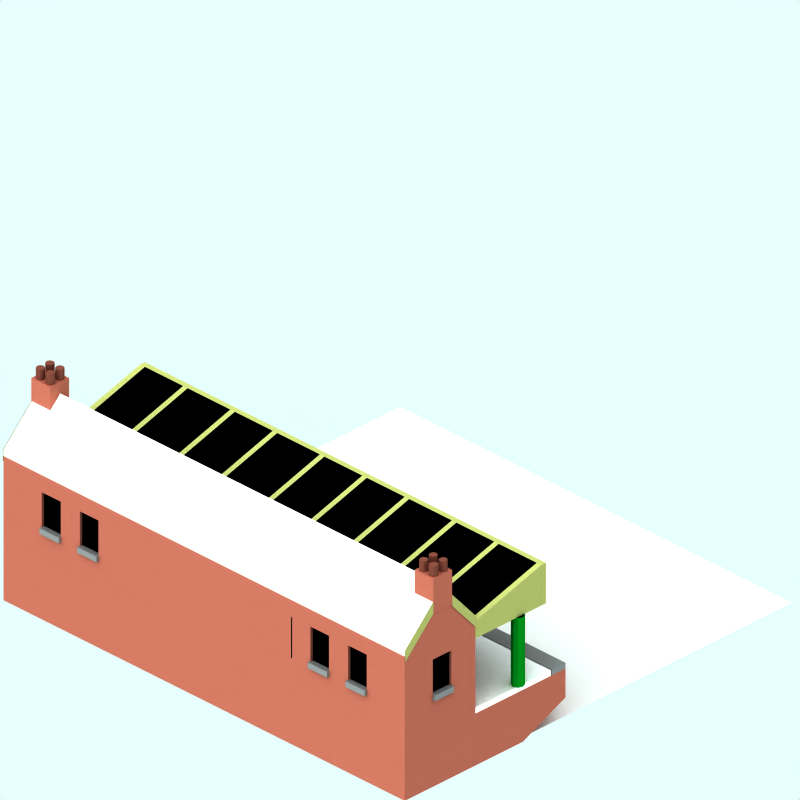 # Source: brick-platform-buildings_2_.blend  (saved by Blender 2.42.0; exported with 4.5.12 LTS)
import bpy
from mathutils import Matrix  # noqa: F401  (used for matrix-valued properties, if any)

bpy.ops.wm.read_factory_settings(use_empty=True)
scene = bpy.context.scene
scene.name = 'Scene'

# ---- collections
col_collection_1 = bpy.data.collections.new('Collection 1'); scene.collection.children.link(col_collection_1)
col_collection_2 = bpy.data.collections.new('Collection 2'); scene.collection.children.link(col_collection_2)
col_collection_2.hide_render = True
col_collection_2.hide_viewport = True
col_collection_3 = bpy.data.collections.new('Collection 3'); scene.collection.children.link(col_collection_3)

# ---- materials (node trees are filled in below, after node groups)
mat_greenpaint = bpy.data.materials.new('GreenPaint')
mat_greenpaint.alpha_threshold = 0.0
mat_greenpaint.preview_render_type = 'FLAT'
mat_greenpaint.diffuse_color = (0.0, 0.4341, 0.07403, 1.0)
mat_greenpaint.roughness = 0.5
mat_greenpaint.line_color = (0.0, 0.0, 0.0, 1.0)
mat_interior = bpy.data.materials.new('Interior')
mat_interior.alpha_threshold = 0.0
mat_interior.preview_render_type = 'FLAT'
mat_interior.diffuse_color = (0.0, 0.0, 0.0, 1.0)
mat_interior.roughness = 0.5
mat_interior.line_color = (0.0, 0.0, 0.0, 1.0)
mat_woodenfencing = bpy.data.materials.new('WoodenFencing')
mat_woodenfencing.alpha_threshold = 0.0
mat_woodenfencing.preview_render_type = 'CUBE'
mat_woodenfencing.diffuse_color = (0.5872, 0.5928, 0.3336, 1.0)
mat_woodenfencing.specular_color = (0.0, 0.0, 0.0)
mat_woodenfencing.roughness = 0.5
mat_woodenfencing.line_color = (0.0, 0.0, 0.0, 1.0)
mat_glazing = bpy.data.materials.new('Glazing')
mat_glazing.alpha_threshold = 0.0
mat_glazing.preview_render_type = 'CUBE'
mat_glazing.diffuse_color = (0.0001, 9.999e-05, 9.999e-05, 1.0)
mat_glazing.specular_color = (0.0001, 0.0001, 0.0001)
mat_glazing.roughness = 0.5
mat_glazing.line_color = (0.0, 0.0, 0.0, 0.6167)
mat_brick = bpy.data.materials.new('Brick')
mat_brick.alpha_threshold = 0.0
mat_brick.preview_render_type = 'CUBE'
mat_brick.diffuse_color = (0.6122, 0.3304, 0.2679, 1.0)
mat_brick.specular_color = (0.0, 0.0, 0.0)
mat_brick.roughness = 0.5
mat_brick.line_color = (0.0, 0.0, 0.0, 1.0)
mat_clay_pot = bpy.data.materials.new('Clay-Pot')
mat_clay_pot.alpha_threshold = 0.0
mat_clay_pot.preview_render_type = 'CUBE'
mat_clay_pot.diffuse_color = (0.3897, 0.2103, 0.1705, 1.0)
mat_clay_pot.specular_color = (0.0, 0.0, 0.0)
mat_clay_pot.roughness = 0.5
mat_clay_pot.line_color = (0.0, 0.0, 0.0, 1.0)
mat_pavings = bpy.data.materials.new('Pavings')
mat_pavings.alpha_threshold = 0.0
mat_pavings.preview_render_type = 'CUBE'
mat_pavings.diffuse_color = (1.0, 0.9999, 0.9999, 1.0)
mat_pavings.specular_color = (0.0, 0.0, 0.0)
mat_pavings.roughness = 0.5
mat_pavings.line_color = (0.0, 0.0, 0.0, 1.0)
mat_lightpaving = bpy.data.materials.new('LightPaving')
mat_lightpaving.alpha_threshold = 0.0
mat_lightpaving.preview_render_type = 'CUBE'
mat_lightpaving.diffuse_color = (0.4428, 0.4417, 0.4417, 1.0)
mat_lightpaving.specular_color = (0.0, 0.0, 0.0)
mat_lightpaving.roughness = 0.5
mat_lightpaving.line_color = (0.0, 0.0, 0.0, 1.0)
mat_interior_floor = bpy.data.materials.new('Interior floor')
mat_interior_floor.alpha_threshold = 0.0
mat_interior_floor.preview_render_type = 'CUBE'
mat_interior_floor.diffuse_color = (0.1481, 0.1481, 0.1481, 1.0)
mat_interior_floor.specular_color = (0.0, 0.0, 0.0)
mat_interior_floor.roughness = 0.5
mat_interior_floor.line_color = (0.0, 0.0, 0.0, 1.0)
mat_roofslate = bpy.data.materials.new('RoofSlate')
mat_roofslate.alpha_threshold = 0.0
mat_roofslate.preview_render_type = 'CUBE'
mat_roofslate.diffuse_color = (1.0, 0.9999, 0.9999, 1.0)
mat_roofslate.specular_color = (0.0, 0.0, 0.0)
mat_roofslate.roughness = 0.5
mat_roofslate.line_color = (0.0, 0.0, 0.0, 1.0)
mat_transparent = bpy.data.materials.new('Transparent')
mat_transparent.alpha_threshold = 0.0
mat_transparent.preview_render_type = 'FLAT'
mat_transparent.roughness = 0.5

# ---- material node trees

# ---- world
world_world = bpy.data.worlds.new('World'); scene.world = world_world
world_world.color = (0.9059, 1.0, 1.0)
world_world.use_sun_shadow = False
world_world.sun_shadow_jitter_overblur = 0.0
world_world.cycles.sampling_method = 'MANUAL'
world_world.cycles.sample_map_resolution = 256

# ---- cameras
cam_camera_001 = bpy.data.cameras.new('Camera.001')
cam_camera_001.type = 'ORTHO'
cam_camera_001.passepartout_alpha = 0.2
cam_camera_001.clip_end = 100.0
cam_camera_001.lens = 35.0
cam_camera_001.ortho_scale = 12.0
cam_camera_001.display_size = 5.91
cam_camera_001.show_passepartout = False
cam_camera_001.show_safe_areas = True
cam_camera_001.dof.focus_distance = 0.0
cam_camera_001.dof.aperture_fstop = 128.0

# ---- lights
light_lamp = bpy.data.lights.new('Lamp', 'SUN')
light_lamp.transmission_factor = 0.0
light_lamp.angle = 1.571
light_lamp.energy = 0.028
light_lamp.shadow_buffer_clip_start = 0.5
light_lamp.shadow_soft_size = 1.0
light_lamp.shadow_cascade_max_distance = 1000.0
light_lamp.cycles.use_multiple_importance_sampling = False

# ---- meshes
me_cylinder_010 = bpy.data.meshes.new('Cylinder.010')
me_cylinder_010.from_pydata([(-1.222, -1.725, 0.248), (-1.191, -1.8, 0.248), (-1.222, -1.875, 0.248), (-1.297, -1.906, 0.248), (-1.373, -1.875, 0.248), (-1.404, -1.8, 0.248), (-1.373, -1.725, 0.248), (-1.297, -1.694, 0.248), (-1.222, -1.725, 0.5453), (-1.191, -1.8, 0.5453), (-1.222, -1.875, 0.5453), (-1.297, -1.906, 0.5453), (-1.373, -1.875, 0.5651), (-1.404, -1.8, 0.5651), (-1.373, -1.725, 0.5651), (-1.297, -1.694, 0.5453)], [], [(0, 8, 9, 1), (1, 9, 10, 2), (2, 10, 11, 3), (3, 11, 12, 4), (4, 12, 13, 5), (5, 13, 14, 6), (6, 14, 15, 7), (8, 0, 7, 15)])
me_cylinder_010.materials.append(mat_greenpaint)
me_cylinder_010.use_remesh_preserve_volume = False
me_cylinder_010.use_remesh_preserve_attributes = False
me_cylinder_010.use_mirror_vertex_groups = False
me_cylinder_010.update()
me_cylinder_009 = bpy.data.meshes.new('Cylinder.009')
me_cylinder_009.from_pydata([(1.578, -1.725, 0.248), (1.609, -1.8, 0.248), (1.578, -1.875, 0.248), (1.503, -1.906, 0.248), (1.427, -1.875, 0.248), (1.396, -1.8, 0.248), (1.427, -1.725, 0.248), (1.503, -1.694, 0.248), (1.578, -1.725, 0.5453), (1.609, -1.8, 0.5453), (1.578, -1.875, 0.5453), (1.503, -1.906, 0.5453), (1.427, -1.875, 0.5651), (1.396, -1.8, 0.5651), (1.427, -1.725, 0.5651), (1.503, -1.694, 0.5453)], [], [(0, 8, 9, 1), (1, 9, 10, 2), (2, 10, 11, 3), (3, 11, 12, 4), (4, 12, 13, 5), (5, 13, 14, 6), (6, 14, 15, 7), (8, 0, 7, 15)])
me_cylinder_009.materials.append(mat_greenpaint)
me_cylinder_009.use_remesh_preserve_volume = False
me_cylinder_009.use_remesh_preserve_attributes = False
me_cylinder_009.use_mirror_vertex_groups = False
me_cylinder_009.update()
me_cylinder_008 = bpy.data.meshes.new('Cylinder.008')
me_cylinder_008.from_pydata([(-4.032, -1.725, 0.248), (-4.001, -1.8, 0.248), (-4.032, -1.875, 0.248), (-4.107, -1.906, 0.248), (-4.183, -1.875, 0.248), (-4.214, -1.8, 0.248), (-4.183, -1.725, 0.248), (-4.107, -1.694, 0.248), (-4.032, -1.725, 0.5453), (-4.001, -1.8, 0.5453), (-4.032, -1.875, 0.5453), (-4.107, -1.906, 0.5453), (-4.183, -1.875, 0.5651), (-4.214, -1.8, 0.5651), (-4.183, -1.725, 0.5651), (-4.107, -1.694, 0.5453)], [], [(0, 8, 9, 1), (1, 9, 10, 2), (2, 10, 11, 3), (3, 11, 12, 4), (4, 12, 13, 5), (5, 13, 14, 6), (6, 14, 15, 7), (8, 0, 7, 15)])
me_cylinder_008.materials.append(mat_greenpaint)
me_cylinder_008.use_remesh_preserve_volume = False
me_cylinder_008.use_remesh_preserve_attributes = False
me_cylinder_008.use_mirror_vertex_groups = False
me_cylinder_008.update()
me_cube = bpy.data.meshes.new('Cube')
me_cube.from_pydata([(4.304, -2.899, 1.001), (4.304, -4.199, 1.001), (-4.096, -4.199, 1.001), (-4.096, -2.899, 1.001), (4.304, -2.899, 2.501), (4.304, -4.199, 2.501), (-4.096, -4.199, 2.501), (-4.096, -2.899, 2.501)], [], [(0, 1, 2, 3), (4, 7, 6, 5), (0, 4, 5, 1), (1, 5, 6, 2), (2, 6, 7, 3), (4, 0, 3, 7)])
me_cube.materials.append(mat_interior)
me_cube.use_remesh_preserve_volume = False
me_cube.use_remesh_preserve_attributes = False
me_cube.use_mirror_vertex_groups = False
me_cube.update()
me_cylinder_006 = bpy.data.meshes.new('Cylinder.006')
me_cylinder_006.from_pydata([(4.378, -1.725, 0.248), (4.409, -1.8, 0.248), (4.378, -1.875, 0.248), (4.303, -1.906, 0.248), (4.227, -1.875, 0.248), (4.196, -1.8, 0.248), (4.227, -1.725, 0.248), (4.303, -1.694, 0.248), (4.378, -1.725, 0.5453), (4.409, -1.8, 0.5453), (4.378, -1.875, 0.5453), (4.303, -1.906, 0.5453), (4.227, -1.875, 0.5651), (4.196, -1.8, 0.5651), (4.227, -1.725, 0.5651), (4.303, -1.694, 0.5453)], [], [(0, 8, 9, 1), (1, 9, 10, 2), (2, 10, 11, 3), (3, 11, 12, 4), (4, 12, 13, 5), (5, 13, 14, 6), (6, 14, 15, 7), (8, 0, 7, 15)])
me_cylinder_006.materials.append(mat_greenpaint)
me_cylinder_006.use_remesh_preserve_volume = False
me_cylinder_006.use_remesh_preserve_attributes = False
me_cylinder_006.use_mirror_vertex_groups = False
me_cylinder_006.update()
me_plane_165 = bpy.data.meshes.new('Plane.165')
me_plane_165.from_pydata([(-1.354, 4.35, 2.2), (-1.354, 4.25, 2.7), (-2.754, 4.25, 2.3), (-2.754, 4.35, 2.2), (-2.754, 4.35, 2.5), (-2.754, 4.25, 2.5), (-1.354, 4.25, 2.9), (-1.354, 4.35, 2.9)], [], [(3, 0, 7, 4), (5, 4, 7, 6), (1, 2, 5, 6), (2, 3, 4, 5), (0, 1, 6, 7)])
me_plane_165.materials.append(mat_woodenfencing)
me_plane_165.use_remesh_preserve_volume = False
me_plane_165.use_remesh_preserve_attributes = False
me_plane_165.use_mirror_vertex_groups = False
me_plane_165.update()
me_plane_164 = bpy.data.meshes.new('Plane.164')
me_plane_164.from_pydata([(4.16, -1.254, 2.2), (4.16, -1.354, 2.2), (-4.35, -1.354, 2.2), (-4.35, -1.254, 2.2), (-4.35, -1.254, 2.9), (-4.35, -1.354, 2.9), (4.16, -1.354, 2.9), (4.16, -1.254, 2.9)], [], [(3, 0, 7, 4), (5, 4, 7, 6), (1, 2, 5, 6), (2, 3, 4, 5), (0, 1, 6, 7)])
me_plane_164.materials.append(mat_woodenfencing)
me_plane_164.use_remesh_preserve_volume = False
me_plane_164.use_remesh_preserve_attributes = False
me_plane_164.use_mirror_vertex_groups = False
me_plane_164.update()
me_plane_163 = bpy.data.meshes.new('Plane.163')
me_plane_163.from_pydata([(-1.354, -4.06, 2.2), (-1.354, -4.16, 2.2), (-2.754, -4.16, 2.2), (-2.754, -4.06, 2.2), (-2.754, -4.06, 2.5), (-2.754, -4.16, 2.5), (-1.354, -4.16, 2.9), (-1.354, -4.06, 2.9)], [], [(3, 0, 7, 4), (5, 4, 7, 6), (1, 2, 5, 6), (2, 3, 4, 5), (0, 1, 6, 7)])
me_plane_163.materials.append(mat_woodenfencing)
me_plane_163.use_remesh_preserve_volume = False
me_plane_163.use_remesh_preserve_attributes = False
me_plane_163.use_mirror_vertex_groups = False
me_plane_163.update()
me_plane_162 = bpy.data.meshes.new('Plane.162')
me_plane_162.from_pydata([(-1.354, 3.45, 2.8), (-1.354, 3.35, 2.8), (-2.754, 3.35, 2.4), (-2.754, 3.45, 2.4), (-2.754, 3.45, 2.5), (-2.754, 3.35, 2.5), (-1.354, 3.35, 2.9), (-1.354, 3.45, 2.9)], [], [(3, 0, 7, 4), (5, 4, 7, 6), (1, 2, 5, 6), (2, 3, 4, 5), (0, 1, 6, 7)])
me_plane_162.materials.append(mat_woodenfencing)
me_plane_162.use_remesh_preserve_volume = False
me_plane_162.use_remesh_preserve_attributes = False
me_plane_162.use_mirror_vertex_groups = False
me_plane_162.update()
me_plane_161 = bpy.data.meshes.new('Plane.161')
me_plane_161.from_pydata([(-1.354, 3.55, 2.8), (-1.354, 4.15, 2.8), (-2.754, 3.45, 2.4), (-2.754, 4.25, 2.4), (-2.754, 4.25, 2.5), (-2.754, 3.45, 2.5), (-1.354, 3.45, 2.9), (-1.354, 4.25, 2.9)], [], [(3, 0, 7, 4), (5, 4, 7, 6), (1, 2, 5, 6), (2, 3, 4, 5), (0, 1, 6, 7)])
me_plane_161.materials.append(mat_glazing)
me_plane_161.use_remesh_preserve_volume = False
me_plane_161.use_remesh_preserve_attributes = False
me_plane_161.use_mirror_vertex_groups = False
me_plane_161.update()
me_plane_160 = bpy.data.meshes.new('Plane.160')
me_plane_160.from_pydata([(-1.354, 2.55, 2.8), (-1.354, 2.45, 2.8), (-2.754, 2.45, 2.4), (-2.754, 2.55, 2.4), (-2.754, 2.55, 2.5), (-2.754, 2.45, 2.5), (-1.354, 2.45, 2.9), (-1.354, 2.55, 2.9)], [], [(3, 0, 7, 4), (5, 4, 7, 6), (1, 2, 5, 6), (2, 3, 4, 5), (0, 1, 6, 7)])
me_plane_160.materials.append(mat_woodenfencing)
me_plane_160.use_remesh_preserve_volume = False
me_plane_160.use_remesh_preserve_attributes = False
me_plane_160.use_mirror_vertex_groups = False
me_plane_160.update()
me_plane_159 = bpy.data.meshes.new('Plane.159')
me_plane_159.from_pydata([(-1.354, 1.55, 2.8), (-1.354, 1.45, 2.8), (-2.754, 1.45, 2.4), (-2.754, 1.55, 2.4), (-2.754, 1.55, 2.5), (-2.754, 1.45, 2.5), (-1.354, 1.45, 2.9), (-1.354, 1.55, 2.9)], [], [(3, 0, 7, 4), (5, 4, 7, 6), (1, 2, 5, 6), (2, 3, 4, 5), (0, 1, 6, 7)])
me_plane_159.materials.append(mat_woodenfencing)
me_plane_159.use_remesh_preserve_volume = False
me_plane_159.use_remesh_preserve_attributes = False
me_plane_159.use_mirror_vertex_groups = False
me_plane_159.update()
me_plane_158 = bpy.data.meshes.new('Plane.158')
me_plane_158.from_pydata([(-1.354, 0.6503, 2.8), (-1.354, 0.5503, 2.8), (-2.754, 0.5503, 2.4), (-2.754, 0.6503, 2.4), (-2.754, 0.6503, 2.5), (-2.754, 0.5503, 2.5), (-1.354, 0.5503, 2.9), (-1.354, 0.6503, 2.9)], [], [(3, 0, 7, 4), (5, 4, 7, 6), (1, 2, 5, 6), (2, 3, 4, 5), (0, 1, 6, 7)])
me_plane_158.materials.append(mat_woodenfencing)
me_plane_158.use_remesh_preserve_volume = False
me_plane_158.use_remesh_preserve_attributes = False
me_plane_158.use_mirror_vertex_groups = False
me_plane_158.update()
me_plane_157 = bpy.data.meshes.new('Plane.157')
me_plane_157.from_pydata([(-1.354, -0.2497, 2.8), (-1.354, -0.3497, 2.8), (-2.754, -0.3497, 2.4), (-2.754, -0.2497, 2.4), (-2.754, -0.2497, 2.5), (-2.754, -0.3497, 2.5), (-1.354, -0.3497, 2.9), (-1.354, -0.2497, 2.9)], [], [(3, 0, 7, 4), (5, 4, 7, 6), (1, 2, 5, 6), (2, 3, 4, 5), (0, 1, 6, 7)])
me_plane_157.materials.append(mat_woodenfencing)
me_plane_157.use_remesh_preserve_volume = False
me_plane_157.use_remesh_preserve_attributes = False
me_plane_157.use_mirror_vertex_groups = False
me_plane_157.update()
me_plane_156 = bpy.data.meshes.new('Plane.156')
me_plane_156.from_pydata([(-1.354, -0.1497, 2.8), (-1.354, 0.4503, 2.8), (-2.754, -0.2497, 2.4), (-2.754, 0.5503, 2.4), (-2.754, 0.5503, 2.5), (-2.754, -0.2497, 2.5), (-1.354, -0.2497, 2.9), (-1.354, 0.5503, 2.9)], [], [(3, 0, 7, 4), (5, 4, 7, 6), (1, 2, 5, 6), (2, 3, 4, 5), (0, 1, 6, 7)])
me_plane_156.materials.append(mat_glazing)
me_plane_156.use_remesh_preserve_volume = False
me_plane_156.use_remesh_preserve_attributes = False
me_plane_156.use_mirror_vertex_groups = False
me_plane_156.update()
me_plane_155 = bpy.data.meshes.new('Plane.155')
me_plane_155.from_pydata([(-1.354, -1.25, 2.8), (-1.354, -1.35, 2.8), (-2.754, -1.35, 2.4), (-2.754, -1.25, 2.4), (-2.754, -1.25, 2.5), (-2.754, -1.35, 2.5), (-1.354, -1.35, 2.9), (-1.354, -1.25, 2.9)], [], [(3, 0, 7, 4), (5, 4, 7, 6), (1, 2, 5, 6), (2, 3, 4, 5), (0, 1, 6, 7)])
me_plane_155.materials.append(mat_woodenfencing)
me_plane_155.use_remesh_preserve_volume = False
me_plane_155.use_remesh_preserve_attributes = False
me_plane_155.use_mirror_vertex_groups = False
me_plane_155.update()
me_plane_154 = bpy.data.meshes.new('Plane.154')
me_plane_154.from_pydata([(-1.354, -2.15, 2.8), (-1.354, -2.25, 2.8), (-2.754, -2.25, 2.4), (-2.754, -2.15, 2.4), (-2.754, -2.15, 2.5), (-2.754, -2.25, 2.5), (-1.354, -2.25, 2.9), (-1.354, -2.15, 2.9)], [], [(3, 0, 7, 4), (5, 4, 7, 6), (1, 2, 5, 6), (2, 3, 4, 5), (0, 1, 6, 7)])
me_plane_154.materials.append(mat_woodenfencing)
me_plane_154.use_remesh_preserve_volume = False
me_plane_154.use_remesh_preserve_attributes = False
me_plane_154.use_mirror_vertex_groups = False
me_plane_154.update()
me_plane_153 = bpy.data.meshes.new('Plane.153')
me_plane_153.from_pydata([(-1.354, -2.05, 2.8), (-1.354, -1.45, 2.8), (-2.754, -2.15, 2.4), (-2.754, -1.35, 2.4), (-2.754, -1.35, 2.5), (-2.754, -2.15, 2.5), (-1.354, -2.15, 2.9), (-1.354, -1.35, 2.9)], [], [(3, 0, 7, 4), (5, 4, 7, 6), (1, 2, 5, 6), (2, 3, 4, 5), (0, 1, 6, 7)])
me_plane_153.materials.append(mat_glazing)
me_plane_153.use_remesh_preserve_volume = False
me_plane_153.use_remesh_preserve_attributes = False
me_plane_153.use_mirror_vertex_groups = False
me_plane_153.update()
me_plane_152 = bpy.data.meshes.new('Plane.152')
me_plane_152.from_pydata([(-1.354, -3.15, 2.8), (-1.354, -2.45, 2.8), (-2.754, -3.15, 2.4), (-2.754, -2.25, 2.4), (-2.754, -2.25, 2.5), (-2.754, -3.15, 2.5), (-1.354, -3.15, 2.9), (-1.354, -2.25, 2.9)], [], [(3, 0, 7, 4), (5, 4, 7, 6), (1, 2, 5, 6), (2, 3, 4, 5), (0, 1, 6, 7)])
me_plane_152.materials.append(mat_glazing)
me_plane_152.use_remesh_preserve_volume = False
me_plane_152.use_remesh_preserve_attributes = False
me_plane_152.use_mirror_vertex_groups = False
me_plane_152.update()
me_plane_151 = bpy.data.meshes.new('Plane.151')
me_plane_151.from_pydata([(-1.354, -3.15, 2.8), (-1.354, -3.25, 2.8), (-2.754, -3.25, 2.4), (-2.754, -3.15, 2.4), (-2.754, -3.15, 2.5), (-2.754, -3.25, 2.5), (-1.354, -3.25, 2.9), (-1.354, -3.15, 2.9)], [], [(3, 0, 7, 4), (5, 4, 7, 6), (1, 2, 5, 6), (2, 3, 4, 5), (0, 1, 6, 7)])
me_plane_151.materials.append(mat_woodenfencing)
me_plane_151.use_remesh_preserve_volume = False
me_plane_151.use_remesh_preserve_attributes = False
me_plane_151.use_mirror_vertex_groups = False
me_plane_151.update()
me_plane_150 = bpy.data.meshes.new('Plane.150')
me_plane_150.from_pydata([(-1.354, -3.95, 2.8), (-1.354, -3.35, 2.8), (-2.754, -4.05, 2.4), (-2.754, -3.25, 2.4), (-2.754, -3.25, 2.5), (-2.754, -4.05, 2.5), (-1.354, -4.05, 2.9), (-1.354, -3.25, 2.9)], [], [(3, 0, 7, 4), (5, 4, 7, 6), (1, 2, 5, 6), (2, 3, 4, 5), (0, 1, 6, 7)])
me_plane_150.materials.append(mat_glazing)
me_plane_150.use_remesh_preserve_volume = False
me_plane_150.use_remesh_preserve_attributes = False
me_plane_150.use_mirror_vertex_groups = False
me_plane_150.update()
me_plane_149 = bpy.data.meshes.new('Plane.149')
me_plane_149.from_pydata([(-1.354, 0.6503, 2.8), (-1.354, 1.35, 2.8), (-2.754, 0.6503, 2.4), (-2.754, 1.45, 2.4), (-2.754, 1.45, 2.5), (-2.754, 0.6503, 2.5), (-1.354, 0.6503, 2.9), (-1.354, 1.45, 2.9)], [], [(3, 0, 7, 4), (5, 4, 7, 6), (1, 2, 5, 6), (2, 3, 4, 5), (0, 1, 6, 7)])
me_plane_149.materials.append(mat_glazing)
me_plane_149.use_remesh_preserve_volume = False
me_plane_149.use_remesh_preserve_attributes = False
me_plane_149.use_mirror_vertex_groups = False
me_plane_149.update()
me_plane_148 = bpy.data.meshes.new('Plane.148')
me_plane_148.from_pydata([(-1.354, 2.65, 2.8), (-1.354, 3.25, 2.8), (-2.754, 2.55, 2.4), (-2.754, 3.35, 2.4), (-2.754, 3.35, 2.5), (-2.754, 2.55, 2.5), (-1.354, 2.55, 2.9), (-1.354, 3.35, 2.9)], [], [(3, 0, 7, 4), (5, 4, 7, 6), (1, 2, 5, 6), (2, 3, 4, 5), (0, 1, 6, 7)])
me_plane_148.materials.append(mat_glazing)
me_plane_148.use_remesh_preserve_volume = False
me_plane_148.use_remesh_preserve_attributes = False
me_plane_148.use_mirror_vertex_groups = False
me_plane_148.update()
me_plane_147 = bpy.data.meshes.new('Plane.147')
me_plane_147.from_pydata([(-1.354, -1.25, 2.8), (-1.354, -0.5497, 2.8), (-2.754, -1.25, 2.4), (-2.754, -0.3497, 2.4), (-2.754, -0.3497, 2.5), (-2.754, -1.25, 2.5), (-1.354, -1.25, 2.9), (-1.354, -0.3497, 2.9)], [], [(3, 0, 7, 4), (5, 4, 7, 6), (1, 2, 5, 6), (2, 3, 4, 5), (0, 1, 6, 7)])
me_plane_147.materials.append(mat_glazing)
me_plane_147.use_remesh_preserve_volume = False
me_plane_147.use_remesh_preserve_attributes = False
me_plane_147.use_mirror_vertex_groups = False
me_plane_147.update()
me_plane_146 = bpy.data.meshes.new('Plane.146')
me_plane_146.from_pydata([(-1.354, 1.55, 2.8), (-1.354, 2.25, 2.8), (-2.754, 1.55, 2.4), (-2.754, 2.45, 2.4), (-2.754, 2.45, 2.5), (-2.754, 1.55, 2.5), (-1.354, 1.55, 2.9), (-1.354, 2.45, 2.9)], [], [(3, 0, 7, 4), (5, 4, 7, 6), (1, 2, 5, 6), (2, 3, 4, 5), (0, 1, 6, 7)])
me_plane_146.materials.append(mat_glazing)
me_plane_146.use_remesh_preserve_volume = False
me_plane_146.use_remesh_preserve_attributes = False
me_plane_146.use_mirror_vertex_groups = False
me_plane_146.update()
me_plane_143 = bpy.data.meshes.new('Plane.143')
me_plane_143.from_pydata([(3.65, -3.77, 3.0), (3.65, -4.17, 3.0), (3.25, -4.17, 3.0), (3.25, -3.77, 3.0), (3.25, -3.77, 3.6), (3.25, -4.17, 3.6), (3.65, -4.17, 3.6), (3.65, -3.77, 3.6)], [], [(3, 0, 7, 4), (5, 4, 7, 6), (1, 2, 5, 6), (2, 3, 4, 5), (0, 1, 6, 7)])
me_plane_143.materials.append(mat_brick)
me_plane_143.use_remesh_preserve_volume = False
me_plane_143.use_remesh_preserve_attributes = False
me_plane_143.use_mirror_vertex_groups = False
me_plane_143.update()
me_mesh_007 = bpy.data.meshes.new('Mesh.007')
me_mesh_007.from_pydata([(-11.84, 6.554, -12.88), (-11.77, 6.554, -13.05), (-11.84, 6.554, -13.21), (-12.0, 6.554, -13.28), (-12.17, 6.554, -13.21), (-12.23, 6.554, -13.05), (-12.17, 6.554, -12.88), (-12.0, 6.554, -12.81), (-11.84, 6.225, -12.88), (-11.77, 6.225, -13.05), (-11.84, 6.225, -13.21), (-12.0, 6.225, -13.28), (-12.17, 6.225, -13.21), (-12.23, 6.225, -13.05), (-12.17, 6.225, -12.88), (-12.0, 6.225, -12.81), (-12.0, 6.554, -13.05), (-12.0, 6.225, -13.05)], [], [(16, 0, 1), (17, 9, 8), (16, 1, 2), (17, 10, 9), (16, 2, 3), (17, 11, 10), (16, 3, 4), (17, 12, 11), (16, 4, 5), (17, 13, 12), (16, 5, 6), (17, 14, 13), (16, 6, 7), (17, 15, 14), (7, 0, 16), (17, 8, 15), (0, 8, 9, 1), (1, 9, 10, 2), (2, 10, 11, 3), (3, 11, 12, 4), (4, 12, 13, 5), (5, 13, 14, 6), (6, 14, 15, 7), (8, 0, 7, 15)])
me_mesh_007.materials.append(mat_clay_pot)
me_mesh_007.use_remesh_preserve_volume = False
me_mesh_007.use_remesh_preserve_attributes = False
me_mesh_007.use_mirror_vertex_groups = False
me_mesh_007.update()
me_mesh_006 = bpy.data.meshes.new('Mesh.006')
me_mesh_006.from_pydata([(-11.16, 6.554, -13.59), (-11.09, 6.554, -13.75), (-11.16, 6.554, -13.92), (-11.33, 6.554, -13.99), (-11.49, 6.554, -13.92), (-11.56, 6.554, -13.75), (-11.49, 6.554, -13.59), (-11.33, 6.554, -13.52), (-11.16, 6.225, -13.59), (-11.09, 6.225, -13.75), (-11.16, 6.225, -13.92), (-11.33, 6.225, -13.99), (-11.49, 6.225, -13.92), (-11.56, 6.225, -13.75), (-11.49, 6.225, -13.59), (-11.33, 6.225, -13.52), (-11.33, 6.554, -13.75), (-11.33, 6.225, -13.75)], [], [(16, 0, 1), (17, 9, 8), (16, 1, 2), (17, 10, 9), (16, 2, 3), (17, 11, 10), (16, 3, 4), (17, 12, 11), (16, 4, 5), (17, 13, 12), (16, 5, 6), (17, 14, 13), (16, 6, 7), (17, 15, 14), (7, 0, 16), (17, 8, 15), (0, 8, 9, 1), (1, 9, 10, 2), (2, 10, 11, 3), (3, 11, 12, 4), (4, 12, 13, 5), (5, 13, 14, 6), (6, 14, 15, 7), (8, 0, 7, 15)])
me_mesh_006.materials.append(mat_clay_pot)
me_mesh_006.use_remesh_preserve_volume = False
me_mesh_006.use_remesh_preserve_attributes = False
me_mesh_006.use_mirror_vertex_groups = False
me_mesh_006.update()
me_mesh_005 = bpy.data.meshes.new('Mesh.005')
me_mesh_005.from_pydata([(-11.84, 6.554, -13.59), (-11.77, 6.554, -13.75), (-11.84, 6.554, -13.92), (-12.0, 6.554, -13.99), (-12.17, 6.554, -13.92), (-12.23, 6.554, -13.75), (-12.17, 6.554, -13.59), (-12.0, 6.554, -13.52), (-11.84, 6.225, -13.59), (-11.77, 6.225, -13.75), (-11.84, 6.225, -13.92), (-12.0, 6.225, -13.99), (-12.17, 6.225, -13.92), (-12.23, 6.225, -13.75), (-12.17, 6.225, -13.59), (-12.0, 6.225, -13.52), (-12.0, 6.554, -13.75), (-12.0, 6.225, -13.75)], [], [(16, 0, 1), (17, 9, 8), (16, 1, 2), (17, 10, 9), (16, 2, 3), (17, 11, 10), (16, 3, 4), (17, 12, 11), (16, 4, 5), (17, 13, 12), (16, 5, 6), (17, 14, 13), (16, 6, 7), (17, 15, 14), (7, 0, 16), (17, 8, 15), (0, 8, 9, 1), (1, 9, 10, 2), (2, 10, 11, 3), (3, 11, 12, 4), (4, 12, 13, 5), (5, 13, 14, 6), (6, 14, 15, 7), (8, 0, 7, 15)])
me_mesh_005.materials.append(mat_clay_pot)
me_mesh_005.use_remesh_preserve_volume = False
me_mesh_005.use_remesh_preserve_attributes = False
me_mesh_005.use_mirror_vertex_groups = False
me_mesh_005.update()
me_mesh_004 = bpy.data.meshes.new('Mesh.004')
me_mesh_004.from_pydata([(-11.16, 6.554, -12.88), (-11.09, 6.554, -13.05), (-11.16, 6.554, -13.21), (-11.33, 6.554, -13.28), (-11.49, 6.554, -13.21), (-11.56, 6.554, -13.05), (-11.49, 6.554, -12.88), (-11.33, 6.554, -12.81), (-11.16, 6.225, -12.88), (-11.09, 6.225, -13.05), (-11.16, 6.225, -13.21), (-11.33, 6.225, -13.28), (-11.49, 6.225, -13.21), (-11.56, 6.225, -13.05), (-11.49, 6.225, -12.88), (-11.33, 6.225, -12.81), (-11.33, 6.554, -13.05), (-11.33, 6.225, -13.05)], [], [(16, 0, 1), (17, 9, 8), (16, 1, 2), (17, 10, 9), (16, 2, 3), (17, 11, 10), (16, 3, 4), (17, 12, 11), (16, 4, 5), (17, 13, 12), (16, 5, 6), (17, 14, 13), (16, 6, 7), (17, 15, 14), (7, 0, 16), (17, 8, 15), (0, 8, 9, 1), (1, 9, 10, 2), (2, 10, 11, 3), (3, 11, 12, 4), (4, 12, 13, 5), (5, 13, 14, 6), (6, 14, 15, 7), (8, 0, 7, 15)])
me_mesh_004.materials.append(mat_clay_pot)
me_mesh_004.use_remesh_preserve_volume = False
me_mesh_004.use_remesh_preserve_attributes = False
me_mesh_004.use_mirror_vertex_groups = False
me_mesh_004.update()
me_mesh_003 = bpy.data.meshes.new('Mesh.003')
me_mesh_003.from_pydata([(-11.16, 6.554, 14.57), (-11.09, 6.554, 14.41), (-11.16, 6.554, 14.24), (-11.33, 6.554, 14.18), (-11.49, 6.554, 14.24), (-11.56, 6.554, 14.41), (-11.49, 6.554, 14.57), (-11.33, 6.554, 14.64), (-11.16, 6.225, 14.57), (-11.09, 6.225, 14.41), (-11.16, 6.225, 14.24), (-11.33, 6.225, 14.18), (-11.49, 6.225, 14.24), (-11.56, 6.225, 14.41), (-11.49, 6.225, 14.57), (-11.33, 6.225, 14.64), (-11.33, 6.554, 14.41), (-11.33, 6.225, 14.41)], [], [(16, 0, 1), (17, 9, 8), (16, 1, 2), (17, 10, 9), (16, 2, 3), (17, 11, 10), (16, 3, 4), (17, 12, 11), (16, 4, 5), (17, 13, 12), (16, 5, 6), (17, 14, 13), (16, 6, 7), (17, 15, 14), (7, 0, 16), (17, 8, 15), (0, 8, 9, 1), (1, 9, 10, 2), (2, 10, 11, 3), (3, 11, 12, 4), (4, 12, 13, 5), (5, 13, 14, 6), (6, 14, 15, 7), (8, 0, 7, 15)])
me_mesh_003.materials.append(mat_clay_pot)
me_mesh_003.use_remesh_preserve_volume = False
me_mesh_003.use_remesh_preserve_attributes = False
me_mesh_003.use_mirror_vertex_groups = False
me_mesh_003.update()
me_mesh_002 = bpy.data.meshes.new('Mesh.002')
me_mesh_002.from_pydata([(-11.84, 6.554, 13.86), (-11.77, 6.554, 13.7), (-11.84, 6.554, 13.53), (-12.0, 6.554, 13.47), (-12.17, 6.554, 13.53), (-12.23, 6.554, 13.7), (-12.17, 6.554, 13.86), (-12.0, 6.554, 13.93), (-11.84, 6.225, 13.86), (-11.77, 6.225, 13.7), (-11.84, 6.225, 13.53), (-12.0, 6.225, 13.47), (-12.17, 6.225, 13.53), (-12.23, 6.225, 13.7), (-12.17, 6.225, 13.86), (-12.0, 6.225, 13.93), (-12.0, 6.554, 13.7), (-12.0, 6.225, 13.7)], [], [(16, 0, 1), (17, 9, 8), (16, 1, 2), (17, 10, 9), (16, 2, 3), (17, 11, 10), (16, 3, 4), (17, 12, 11), (16, 4, 5), (17, 13, 12), (16, 5, 6), (17, 14, 13), (16, 6, 7), (17, 15, 14), (7, 0, 16), (17, 8, 15), (0, 8, 9, 1), (1, 9, 10, 2), (2, 10, 11, 3), (3, 11, 12, 4), (4, 12, 13, 5), (5, 13, 14, 6), (6, 14, 15, 7), (8, 0, 7, 15)])
me_mesh_002.materials.append(mat_clay_pot)
me_mesh_002.use_remesh_preserve_volume = False
me_mesh_002.use_remesh_preserve_attributes = False
me_mesh_002.use_mirror_vertex_groups = False
me_mesh_002.update()
me_mesh_001 = bpy.data.meshes.new('Mesh.001')
me_mesh_001.from_pydata([(-11.16, 6.554, 13.86), (-11.09, 6.554, 13.7), (-11.16, 6.554, 13.53), (-11.33, 6.554, 13.47), (-11.49, 6.554, 13.53), (-11.56, 6.554, 13.7), (-11.49, 6.554, 13.86), (-11.33, 6.554, 13.93), (-11.16, 6.225, 13.86), (-11.09, 6.225, 13.7), (-11.16, 6.225, 13.53), (-11.33, 6.225, 13.47), (-11.49, 6.225, 13.53), (-11.56, 6.225, 13.7), (-11.49, 6.225, 13.86), (-11.33, 6.225, 13.93), (-11.33, 6.554, 13.7), (-11.33, 6.225, 13.7)], [], [(16, 0, 1), (17, 9, 8), (16, 1, 2), (17, 10, 9), (16, 2, 3), (17, 11, 10), (16, 3, 4), (17, 12, 11), (16, 4, 5), (17, 13, 12), (16, 5, 6), (17, 14, 13), (16, 6, 7), (17, 15, 14), (7, 0, 16), (17, 8, 15), (0, 8, 9, 1), (1, 9, 10, 2), (2, 10, 11, 3), (3, 11, 12, 4), (4, 12, 13, 5), (5, 13, 14, 6), (6, 14, 15, 7), (8, 0, 7, 15)])
me_mesh_001.materials.append(mat_clay_pot)
me_mesh_001.use_remesh_preserve_volume = False
me_mesh_001.use_remesh_preserve_attributes = False
me_mesh_001.use_mirror_vertex_groups = False
me_mesh_001.update()
me_mesh = bpy.data.meshes.new('Mesh')
me_mesh.from_pydata([(-11.84, 6.554, 14.57), (-11.77, 6.554, 14.41), (-11.84, 6.554, 14.24), (-12.0, 6.554, 14.18), (-12.17, 6.554, 14.24), (-12.23, 6.554, 14.41), (-12.17, 6.554, 14.57), (-12.0, 6.554, 14.64), (-11.84, 6.225, 14.57), (-11.77, 6.225, 14.41), (-11.84, 6.225, 14.24), (-12.0, 6.225, 14.18), (-12.17, 6.225, 14.24), (-12.23, 6.225, 14.41), (-12.17, 6.225, 14.57), (-12.0, 6.225, 14.64), (-12.0, 6.554, 14.41), (-12.0, 6.225, 14.41)], [], [(16, 0, 1), (17, 9, 8), (16, 1, 2), (17, 10, 9), (16, 2, 3), (17, 11, 10), (16, 3, 4), (17, 12, 11), (16, 4, 5), (17, 13, 12), (16, 5, 6), (17, 14, 13), (16, 6, 7), (17, 15, 14), (7, 0, 16), (17, 8, 15), (0, 8, 9, 1), (1, 9, 10, 2), (2, 10, 11, 3), (3, 11, 12, 4), (4, 12, 13, 5), (5, 13, 14, 6), (6, 14, 15, 7), (8, 0, 7, 15)])
me_mesh.materials.append(mat_clay_pot)
me_mesh.use_remesh_preserve_volume = False
me_mesh.use_remesh_preserve_attributes = False
me_mesh.use_mirror_vertex_groups = False
me_mesh.update()
me_plane_142 = bpy.data.meshes.new('Plane.142')
me_plane_142.from_pydata([(3.65, 4.36, 3.0), (3.65, 3.96, 3.0), (3.25, 3.96, 3.0), (3.25, 4.36, 3.0), (3.25, 4.36, 3.6), (3.25, 3.96, 3.6), (3.65, 3.96, 3.6), (3.65, 4.36, 3.6)], [], [(3, 0, 7, 4), (5, 4, 7, 6), (1, 2, 5, 6), (2, 3, 4, 5), (0, 1, 6, 7)])
me_plane_142.materials.append(mat_brick)
me_plane_142.use_remesh_preserve_volume = False
me_plane_142.use_remesh_preserve_attributes = False
me_plane_142.use_mirror_vertex_groups = False
me_plane_142.update()
me_plane_139 = bpy.data.meshes.new('Plane.139')
me_plane_139.from_pydata([(3.95, -3.53, 3.32), (3.95, -3.45, 3.4), (-3.76, -3.45, 3.4), (-3.76, -3.53, 3.32), (-3.76, -3.53, 3.34), (-3.76, -3.45, 3.42), (3.95, -3.45, 3.42), (3.95, -3.53, 3.34)], [], [(3, 0, 7, 4), (5, 4, 7, 6), (1, 2, 5, 6), (2, 3, 4, 5), (0, 1, 6, 7)])
me_plane_139.materials.append(mat_pavings)
me_plane_139.use_remesh_preserve_volume = False
me_plane_139.use_remesh_preserve_attributes = False
me_plane_139.use_mirror_vertex_groups = False
me_plane_139.update()
me_plane_138 = bpy.data.meshes.new('Plane.138')
me_plane_138.from_pydata([(3.95, -3.381, 3.32), (3.95, -3.45, 3.4), (-3.96, -3.45, 3.4), (-3.96, -3.381, 3.32), (-3.96, -3.381, 3.34), (-3.96, -3.45, 3.42), (3.95, -3.45, 3.42), (3.95, -3.381, 3.34)], [], [(3, 0, 7, 4), (5, 4, 7, 6), (1, 2, 5, 6), (2, 3, 4, 5), (0, 1, 6, 7)])
me_plane_138.materials.append(mat_pavings)
me_plane_138.use_remesh_preserve_volume = False
me_plane_138.use_remesh_preserve_attributes = False
me_plane_138.use_mirror_vertex_groups = False
me_plane_138.update()
me_plane_135 = bpy.data.meshes.new('Plane.135')
me_plane_135.from_pydata([(2.75, -4.17, 2.4), (3.25, -4.17, 2.97), (3.25, -4.17, 3.17), (2.75, -4.17, 2.6)], [], [(1, 0, 3, 2)])
me_plane_135.materials.append(mat_woodenfencing)
me_plane_135.use_remesh_preserve_volume = False
me_plane_135.use_remesh_preserve_attributes = False
me_plane_135.use_mirror_vertex_groups = False
me_plane_135.update()
me_plane_134 = bpy.data.meshes.new('Plane.134')
me_plane_134.from_pydata([(4.25, -4.17, 2.4), (3.65, -4.17, 3.0), (3.65, -4.17, 3.2), (4.25, -4.17, 2.6)], [], [(1, 0, 3, 2)])
me_plane_134.materials.append(mat_woodenfencing)
me_plane_134.use_remesh_preserve_volume = False
me_plane_134.use_remesh_preserve_attributes = False
me_plane_134.use_mirror_vertex_groups = False
me_plane_134.update()
me_plane_133 = bpy.data.meshes.new('Plane.133')
me_plane_133.from_pydata([(4.25, 4.36, 2.4), (3.65, 4.36, 3.0), (3.65, 4.36, 3.2), (4.25, 4.36, 2.6)], [], [(1, 0, 3, 2)])
me_plane_133.materials.append(mat_woodenfencing)
me_plane_133.use_remesh_preserve_volume = False
me_plane_133.use_remesh_preserve_attributes = False
me_plane_133.use_mirror_vertex_groups = False
me_plane_133.update()
me_plane_132 = bpy.data.meshes.new('Plane.132')
me_plane_132.from_pydata([(2.75, 4.36, 2.4), (3.25, 4.36, 2.97), (3.25, 4.36, 3.17), (2.75, 4.36, 2.6)], [], [(1, 0, 3, 2)])
me_plane_132.materials.append(mat_woodenfencing)
me_plane_132.use_remesh_preserve_volume = False
me_plane_132.use_remesh_preserve_attributes = False
me_plane_132.use_mirror_vertex_groups = False
me_plane_132.update()
me_plane_129 = bpy.data.meshes.new('Plane.129')
me_plane_129.from_pydata([(-2.54, -4.15, 1.5), (-2.54, -4.25, 1.5), (-2.95, -4.25, 1.5), (-2.95, -4.15, 1.5), (-2.95, -4.15, 2.2), (-2.95, -4.25, 2.2), (-2.54, -4.25, 2.2), (-2.54, -4.15, 2.2)], [], [(3, 0, 7, 4), (5, 4, 7, 6), (1, 2, 5, 6), (2, 3, 4, 5), (0, 1, 6, 7)])
me_plane_129.materials.append(mat_brick)
me_plane_129.use_remesh_preserve_volume = False
me_plane_129.use_remesh_preserve_attributes = False
me_plane_129.use_mirror_vertex_groups = False
me_plane_129.update()
me_plane_128 = bpy.data.meshes.new('Plane.128')
me_plane_128.from_pydata([(-1.34, -4.15, 1.5), (1.96, -4.25, 1.5), (-2.15, -4.25, 1.5), (-2.15, -4.15, 1.5), (-2.15, -4.15, 2.2), (-2.15, -4.25, 2.2), (1.96, -4.25, 2.2), (-1.34, -4.15, 2.2)], [], [(3, 0, 7, 4), (5, 4, 7, 6), (1, 2, 5, 6), (2, 3, 4, 5), (0, 1, 6, 7)])
me_plane_128.materials.append(mat_brick)
me_plane_128.use_remesh_preserve_volume = False
me_plane_128.use_remesh_preserve_attributes = False
me_plane_128.use_mirror_vertex_groups = False
me_plane_128.update()
me_plane_127 = bpy.data.meshes.new('Plane.127')
me_plane_127.from_pydata([(-2.14, -4.1, 1.5), (-2.14, -4.3, 1.5), (-2.55, -4.3, 1.5), (-2.55, -4.1, 1.5), (-2.55, -4.1, 1.6), (-2.55, -4.3, 1.6), (-2.14, -4.3, 1.6), (-2.14, -4.1, 1.6)], [], [(3, 0, 7, 4), (5, 4, 7, 6), (1, 2, 5, 6), (2, 3, 4, 5), (0, 1, 6, 7)])
me_plane_127.materials.append(mat_lightpaving)
me_plane_127.use_remesh_preserve_volume = False
me_plane_127.use_remesh_preserve_attributes = False
me_plane_127.use_mirror_vertex_groups = False
me_plane_127.update()
me_plane_126 = bpy.data.meshes.new('Plane.126')
me_plane_126.from_pydata([(-2.94, -4.1, 1.5), (-2.94, -4.3, 1.5), (-3.35, -4.3, 1.5), (-3.35, -4.1, 1.5), (-3.35, -4.1, 1.6), (-3.35, -4.3, 1.6), (-2.94, -4.3, 1.6), (-2.94, -4.1, 1.6)], [], [(3, 0, 7, 4), (5, 4, 7, 6), (1, 2, 5, 6), (2, 3, 4, 5), (0, 1, 6, 7)])
me_plane_126.materials.append(mat_lightpaving)
me_plane_126.use_remesh_preserve_volume = False
me_plane_126.use_remesh_preserve_attributes = False
me_plane_126.use_mirror_vertex_groups = False
me_plane_126.update()
me_plane_125 = bpy.data.meshes.new('Plane.125')
me_plane_125.from_pydata([(-3.35, -4.15, 1.5), (-3.35, -4.25, 1.5), (-4.16, -4.25, 1.5), (-4.16, -4.15, 1.5), (-4.16, -4.15, 2.2), (-4.16, -4.25, 2.2), (-3.35, -4.25, 2.2), (-3.35, -4.15, 2.2)], [], [(3, 0, 7, 4), (5, 4, 7, 6), (1, 2, 5, 6), (2, 3, 4, 5), (0, 1, 6, 7)])
me_plane_125.materials.append(mat_brick)
me_plane_125.use_remesh_preserve_volume = False
me_plane_125.use_remesh_preserve_attributes = False
me_plane_125.use_mirror_vertex_groups = False
me_plane_125.update()
me_plane_124 = bpy.data.meshes.new('Plane.124')
me_plane_124.from_pydata([(2.35, -4.15, 1.5), (2.35, -4.25, 1.5), (1.94, -4.25, 1.5), (1.94, -4.15, 1.5), (1.94, -4.15, 2.2), (1.94, -4.25, 2.2), (2.35, -4.25, 2.2), (2.35, -4.15, 2.2)], [], [(3, 0, 7, 4), (5, 4, 7, 6), (1, 2, 5, 6), (2, 3, 4, 5), (0, 1, 6, 7)])
me_plane_124.materials.append(mat_brick)
me_plane_124.use_remesh_preserve_volume = False
me_plane_124.use_remesh_preserve_attributes = False
me_plane_124.use_mirror_vertex_groups = False
me_plane_124.update()
me_plane_123 = bpy.data.meshes.new('Plane.123')
me_plane_123.from_pydata([(2.75, -4.1, 1.5), (2.75, -4.3, 1.5), (2.34, -4.3, 1.5), (2.34, -4.1, 1.5), (2.34, -4.1, 1.6), (2.34, -4.3, 1.6), (2.75, -4.3, 1.6), (2.75, -4.1, 1.6)], [], [(3, 0, 7, 4), (5, 4, 7, 6), (1, 2, 5, 6), (2, 3, 4, 5), (0, 1, 6, 7)])
me_plane_123.materials.append(mat_lightpaving)
me_plane_123.use_remesh_preserve_volume = False
me_plane_123.use_remesh_preserve_attributes = False
me_plane_123.use_mirror_vertex_groups = False
me_plane_123.update()
me_plane_122 = bpy.data.meshes.new('Plane.122')
me_plane_122.from_pydata([(3.55, -4.1, 1.5), (3.55, -4.3, 1.5), (3.14, -4.3, 1.5), (3.14, -4.1, 1.5), (3.14, -4.1, 1.6), (3.14, -4.3, 1.6), (3.55, -4.3, 1.6), (3.55, -4.1, 1.6)], [], [(3, 0, 7, 4), (5, 4, 7, 6), (1, 2, 5, 6), (2, 3, 4, 5), (0, 1, 6, 7)])
me_plane_122.materials.append(mat_lightpaving)
me_plane_122.use_remesh_preserve_volume = False
me_plane_122.use_remesh_preserve_attributes = False
me_plane_122.use_mirror_vertex_groups = False
me_plane_122.update()
me_plane_121 = bpy.data.meshes.new('Plane.121')
me_plane_121.from_pydata([(4.35, -4.15, 1.5), (4.35, -4.25, 1.5), (3.54, -4.25, 1.5), (3.54, -4.15, 1.5), (3.54, -4.15, 2.2), (3.54, -4.25, 2.2), (4.35, -4.25, 2.2), (4.35, -4.15, 2.2)], [], [(3, 0, 7, 4), (5, 4, 7, 6), (1, 2, 5, 6), (2, 3, 4, 5), (0, 1, 6, 7)])
me_plane_121.materials.append(mat_brick)
me_plane_121.use_remesh_preserve_volume = False
me_plane_121.use_remesh_preserve_attributes = False
me_plane_121.use_mirror_vertex_groups = False
me_plane_121.update()
me_plane_120 = bpy.data.meshes.new('Plane.120')
me_plane_120.from_pydata([(3.15, -4.15, 1.5), (3.15, -4.25, 1.5), (2.74, -4.25, 1.5), (2.74, -4.15, 1.5), (2.74, -4.15, 2.2), (2.74, -4.25, 2.2), (3.15, -4.25, 2.2), (3.15, -4.15, 2.2)], [], [(3, 0, 7, 4), (5, 4, 7, 6), (1, 2, 5, 6), (2, 3, 4, 5), (0, 1, 6, 7)])
me_plane_120.materials.append(mat_brick)
me_plane_120.use_remesh_preserve_volume = False
me_plane_120.use_remesh_preserve_attributes = False
me_plane_120.use_mirror_vertex_groups = False
me_plane_120.update()
me_plane_119 = bpy.data.meshes.new('Plane.119')
me_plane_119.from_pydata([(4.35, -4.15, 2.2), (4.35, -4.25, 2.2), (-4.16, -4.25, 2.2), (-4.16, -4.15, 2.2), (-4.16, -4.15, 2.5), (-4.16, -4.25, 2.5), (4.35, -4.25, 2.5), (4.35, -4.15, 2.5)], [], [(3, 0, 7, 4), (5, 4, 7, 6), (1, 2, 5, 6), (2, 3, 4, 5), (0, 1, 6, 7)])
me_plane_119.materials.append(mat_brick)
me_plane_119.use_remesh_preserve_volume = False
me_plane_119.use_remesh_preserve_attributes = False
me_plane_119.use_mirror_vertex_groups = False
me_plane_119.update()
me_plane_118 = bpy.data.meshes.new('Plane.118')
me_plane_118.from_pydata([(4.35, -4.15, 0.9001), (4.35, -4.25, 0.9001), (-4.16, -4.25, 0.9001), (-4.16, -4.15, 0.9001), (-4.16, -4.15, 1.5), (-4.16, -4.25, 1.5), (4.35, -4.25, 1.5), (4.35, -4.15, 1.5)], [], [(3, 0, 7, 4), (5, 4, 7, 6), (1, 2, 5, 6), (2, 3, 4, 5), (0, 1, 6, 7)])
me_plane_118.materials.append(mat_brick)
me_plane_118.use_remesh_preserve_volume = False
me_plane_118.use_remesh_preserve_attributes = False
me_plane_118.use_mirror_vertex_groups = False
me_plane_118.update()
me_plane_117 = bpy.data.meshes.new('Plane.117')
me_plane_117.from_pydata([(4.14, -2.83, 0.9001), (4.14, -4.23, 0.9001), (-4.15, -4.18, 0.9001), (-4.15, -2.83, 0.9001), (-4.15, -2.83, 1.0), (-4.15, -4.23, 1.0), (4.14, -4.23, 1.0), (4.14, -2.83, 1.0)], [], [(3, 0, 7, 4), (5, 4, 7, 6), (1, 2, 5, 6), (2, 3, 4, 5), (0, 1, 6, 7)])
me_plane_117.materials.append(mat_interior_floor)
me_plane_117.use_remesh_preserve_volume = False
me_plane_117.use_remesh_preserve_attributes = False
me_plane_117.use_mirror_vertex_groups = False
me_plane_117.update()
me_plane_116 = bpy.data.meshes.new('Plane.116')
me_plane_116.from_pydata([(4.25, -2.93, 0.9001), (-4.06, -2.93, 0.9001), (-4.07, -2.93, 2.5), (4.25, -2.93, 2.5)], [], [(0, 1, 2, 3)])
me_plane_116.materials.append(mat_interior_floor)
me_plane_116.use_remesh_preserve_volume = False
me_plane_116.use_remesh_preserve_attributes = False
me_plane_116.use_mirror_vertex_groups = False
me_plane_116.update()
me_plane_115 = bpy.data.meshes.new('Plane.115')
me_plane_115.from_pydata([(4.16, 4.35, 0.9001), (4.16, 4.25, 0.9001), (2.85, 4.25, 0.9001), (2.85, 4.35, 0.9001), (2.85, 4.35, 1.5), (2.85, 4.25, 1.5), (4.16, 4.25, 1.5), (4.16, 4.35, 1.5)], [], [(3, 0, 7, 4), (5, 4, 7, 6), (1, 2, 5, 6), (2, 3, 4, 5), (0, 1, 6, 7)])
me_plane_115.materials.append(mat_brick)
me_plane_115.use_remesh_preserve_volume = False
me_plane_115.use_remesh_preserve_attributes = False
me_plane_115.use_mirror_vertex_groups = False
me_plane_115.update()
me_plane_114 = bpy.data.meshes.new('Plane.114')
me_plane_114.from_pydata([(4.16, 4.35, 1.5), (4.16, 4.25, 1.5), (3.65, 4.25, 1.5), (3.65, 4.35, 1.5), (3.65, 4.35, 2.2), (3.65, 4.25, 2.2), (4.16, 4.25, 2.2), (4.16, 4.35, 2.2)], [], [(3, 0, 7, 4), (5, 4, 7, 6), (1, 2, 5, 6), (2, 3, 4, 5), (0, 1, 6, 7)])
me_plane_114.materials.append(mat_brick)
me_plane_114.use_remesh_preserve_volume = False
me_plane_114.use_remesh_preserve_attributes = False
me_plane_114.use_mirror_vertex_groups = False
me_plane_114.update()
me_plane_113 = bpy.data.meshes.new('Plane.113')
me_plane_113.from_pydata([(3.26, 4.35, 1.5), (3.26, 4.25, 1.5), (2.85, 4.25, 1.5), (2.85, 4.35, 1.5), (2.85, 4.35, 2.2), (2.85, 4.25, 2.2), (3.26, 4.25, 2.2), (3.26, 4.35, 2.2)], [], [(3, 0, 7, 4), (5, 4, 7, 6), (1, 2, 5, 6), (2, 3, 4, 5), (0, 1, 6, 7)])
me_plane_113.materials.append(mat_brick)
me_plane_113.use_remesh_preserve_volume = False
me_plane_113.use_remesh_preserve_attributes = False
me_plane_113.use_mirror_vertex_groups = False
me_plane_113.update()
me_plane_112 = bpy.data.meshes.new('Plane.112')
me_plane_112.from_pydata([(3.66, 4.4, 1.5), (3.66, 4.2, 1.5), (3.25, 4.2, 1.5), (3.25, 4.4, 1.5), (3.25, 4.4, 1.6), (3.25, 4.2, 1.6), (3.66, 4.2, 1.6), (3.66, 4.4, 1.6)], [], [(3, 0, 7, 4), (5, 4, 7, 6), (1, 2, 5, 6), (2, 3, 4, 5), (0, 1, 6, 7)])
me_plane_112.materials.append(mat_lightpaving)
me_plane_112.use_remesh_preserve_volume = False
me_plane_112.use_remesh_preserve_attributes = False
me_plane_112.use_mirror_vertex_groups = False
me_plane_112.update()
me_plane_111 = bpy.data.meshes.new('Plane.111')
me_plane_111.from_pydata([(4.16, 4.35, 2.2), (4.16, 4.25, 2.2), (2.85, 4.25, 2.2), (2.85, 4.35, 2.2), (2.85, 4.35, 2.5), (2.85, 4.25, 2.5), (4.16, 4.25, 2.5), (4.16, 4.35, 2.5)], [], [(3, 0, 7, 4), (5, 4, 7, 6), (1, 2, 5, 6), (2, 3, 4, 5), (0, 1, 6, 7)])
me_plane_111.materials.append(mat_brick)
me_plane_111.use_remesh_preserve_volume = False
me_plane_111.use_remesh_preserve_attributes = False
me_plane_111.use_mirror_vertex_groups = False
me_plane_111.update()
me_plane_104 = bpy.data.meshes.new('Plane.104')
me_plane_104.from_pydata([(3.66, -4.01, 1.5), (3.66, -4.21, 1.5), (3.25, -4.21, 1.5), (3.25, -4.01, 1.5), (3.25, -4.01, 1.6), (3.25, -4.21, 1.6), (3.66, -4.21, 1.6), (3.66, -4.01, 1.6)], [], [(3, 0, 7, 4), (5, 4, 7, 6), (1, 2, 5, 6), (2, 3, 4, 5), (0, 1, 6, 7)])
me_plane_104.materials.append(mat_lightpaving)
me_plane_104.use_remesh_preserve_volume = False
me_plane_104.use_remesh_preserve_attributes = False
me_plane_104.use_mirror_vertex_groups = False
me_plane_104.update()
me_plane_103 = bpy.data.meshes.new('Plane.103')
me_plane_103.from_pydata([(3.16, -4.06, 1.5), (3.26, -4.16, 1.5), (2.85, -4.16, 1.5), (2.85, -4.06, 1.5), (2.85, -4.06, 2.2), (2.85, -4.16, 2.2), (3.26, -4.16, 2.2), (3.16, -4.06, 2.2)], [], [(3, 0, 7, 4), (5, 4, 7, 6), (1, 2, 5, 6), (2, 3, 4, 5), (0, 1, 6, 7)])
me_plane_103.materials.append(mat_brick)
me_plane_103.use_remesh_preserve_volume = False
me_plane_103.use_remesh_preserve_attributes = False
me_plane_103.use_mirror_vertex_groups = False
me_plane_103.update()
me_plane_102 = bpy.data.meshes.new('Plane.102')
me_plane_102.from_pydata([(4.16, -4.06, 1.5), (4.16, -4.16, 1.5), (3.65, -4.16, 1.5), (3.65, -4.06, 1.5), (3.65, -4.06, 2.2), (3.65, -4.16, 2.2), (4.16, -4.16, 2.2), (4.16, -4.06, 2.2)], [], [(3, 0, 7, 4), (5, 4, 7, 6), (1, 2, 5, 6), (2, 3, 4, 5), (0, 1, 6, 7)])
me_plane_102.materials.append(mat_brick)
me_plane_102.use_remesh_preserve_volume = False
me_plane_102.use_remesh_preserve_attributes = False
me_plane_102.use_mirror_vertex_groups = False
me_plane_102.update()
me_plane_101 = bpy.data.meshes.new('Plane.101')
me_plane_101.from_pydata([(4.16, -4.06, 2.2), (4.16, -4.16, 2.2), (2.85, -4.16, 2.2), (2.85, -4.06, 2.2), (2.85, -4.06, 2.5), (2.85, -4.16, 2.5), (4.16, -4.16, 2.5), (4.16, -4.06, 2.5)], [], [(3, 0, 7, 4), (5, 4, 7, 6), (1, 2, 5, 6), (2, 3, 4, 5), (0, 1, 6, 7)])
me_plane_101.materials.append(mat_brick)
me_plane_101.use_remesh_preserve_volume = False
me_plane_101.use_remesh_preserve_attributes = False
me_plane_101.use_mirror_vertex_groups = False
me_plane_101.update()
me_plane_100 = bpy.data.meshes.new('Plane.100')
me_plane_100.from_pydata([(4.16, -4.06, 0.9001), (4.16, -4.16, 0.9001), (2.85, -4.16, 0.9001), (2.85, -4.06, 0.9001), (2.85, -4.06, 1.5), (2.85, -4.16, 1.5), (4.16, -4.16, 1.5), (4.16, -4.06, 1.5)], [], [(3, 0, 7, 4), (5, 4, 7, 6), (1, 2, 5, 6), (2, 3, 4, 5), (0, 1, 6, 7)])
me_plane_100.materials.append(mat_brick)
me_plane_100.use_remesh_preserve_volume = False
me_plane_100.use_remesh_preserve_attributes = False
me_plane_100.use_mirror_vertex_groups = False
me_plane_100.update()
me_plane_048 = bpy.data.meshes.new('Plane.048')
me_plane_048.from_pydata([(4.25, 4.35, 2.5), (4.15, 4.25, 2.5), (2.85, 4.25, 2.5), (2.75, 4.35, 2.5), (3.45, 4.25, 3.3), (3.45, 4.35, 3.3)], [(1, 2)], [(0, 1, 4, 5), (0, 5, 3), (2, 3, 5, 4)])
me_plane_048.materials.append(mat_brick)
me_plane_048.use_remesh_preserve_volume = False
me_plane_048.use_remesh_preserve_attributes = False
me_plane_048.use_mirror_vertex_groups = False
me_plane_048.update()
me_plane_047 = bpy.data.meshes.new('Plane.047')
me_plane_047.from_pydata([(4.15, -4.06, 2.5), (4.25, -4.16, 2.5), (2.75, -4.16, 2.5), (2.85, -4.06, 2.5), (3.45, -4.16, 3.3), (3.45, -4.06, 3.3)], [], [(0, 1, 4, 5), (0, 5, 3), (2, 3, 5, 4), (1, 2, 4)])
me_plane_047.materials.append(mat_brick)
me_plane_047.use_remesh_preserve_volume = False
me_plane_047.use_remesh_preserve_attributes = False
me_plane_047.use_mirror_vertex_groups = False
me_plane_047.update()
me_plane_046 = bpy.data.meshes.new('Plane.046')
me_plane_046.from_pydata([(4.35, -2.75, 2.5), (4.35, -3.45, 3.3), (-4.16, -3.45, 3.3), (-4.16, -2.75, 2.5), (-4.16, -2.75, 2.6), (-4.16, -3.45, 3.4), (4.35, -3.45, 3.4), (4.35, -2.75, 2.6)], [], [(3, 0, 7, 4), (5, 4, 7, 6), (1, 2, 5, 6), (2, 3, 4, 5), (0, 1, 6, 7)])
me_plane_046.materials.append(mat_roofslate)
me_plane_046.use_remesh_preserve_volume = False
me_plane_046.use_remesh_preserve_attributes = False
me_plane_046.use_mirror_vertex_groups = False
me_plane_046.update()
me_plane_045 = bpy.data.meshes.new('Plane.045')
me_plane_045.from_pydata([(4.35, -4.25, 2.5), (4.35, -3.45, 3.3), (-4.16, -3.45, 3.3), (-4.16, -4.25, 2.5), (-4.16, -4.25, 2.6), (-4.16, -3.45, 3.4), (4.35, -3.45, 3.4), (4.35, -4.25, 2.6)], [], [(3, 0, 7, 4), (5, 4, 7, 6), (1, 2, 5, 6), (2, 3, 4, 5), (0, 1, 6, 7)])
me_plane_045.materials.append(mat_roofslate)
me_plane_045.use_remesh_preserve_volume = False
me_plane_045.use_remesh_preserve_attributes = False
me_plane_045.use_mirror_vertex_groups = False
me_plane_045.update()
me_plane_010 = bpy.data.meshes.new('Plane.010')
me_plane_010.from_pydata([(4.35, -2.75, 0.9001), (4.35, -2.85, 0.9001), (-4.15, -2.85, 0.9001), (-4.16, -2.75, 0.9001), (-4.16, -2.75, 2.5), (-4.16, -2.85, 2.5), (4.35, -2.85, 2.5), (4.35, -2.75, 2.5)], [], [(3, 0, 7, 4), (5, 4, 7, 6), (1, 2, 5, 6), (2, 3, 4, 5), (0, 1, 6, 7)])
me_plane_010.materials.append(mat_brick)
me_plane_010.use_remesh_preserve_volume = False
me_plane_010.use_remesh_preserve_attributes = False
me_plane_010.use_mirror_vertex_groups = False
me_plane_010.update()
me_plane_004 = bpy.data.meshes.new('Plane.004')
me_plane_004.from_pydata([(4.35, -1.14, 0.9001), (4.35, -2.75, 0.9001), (-4.16, -2.75, 0.9001), (-4.16, -1.14, 0.9001), (-4.16, -1.14, 1.0), (-4.16, -2.75, 1.0), (4.35, -2.75, 1.0), (4.35, -1.14, 1.0)], [], [(5, 4, 7, 6), (0, 1, 6, 7), (2, 3, 4, 5)])
_uv = me_plane_004.uv_layers.new(name='UVMap')
_uv.uv.foreach_set('vector', [0.0, 1.0, 0.0, 0.0, 1.0, 0.0, 1.0, 1.0, 0.0, 1.0, 0.0, 0.0, 1.0, 0.0, 1.0, 1.0, 0.0, 1.0, 0.0, 0.0, 1.0, 0.0, 1.0, 1.0])
_ca = me_plane_004.color_attributes.new('Col', 'BYTE_COLOR', 'CORNER')
_ca.data.foreach_set('color', [1.0, 1.0, 1.0, 1.0, 1.0, 1.0, 1.0, 1.0, 1.0, 1.0, 1.0, 1.0, 1.0, 1.0, 1.0, 1.0, 1.0, 1.0, 1.0, 1.0, 1.0, 1.0, 1.0, 1.0, 1.0, 1.0, 1.0, 1.0, 1.0, 1.0, 1.0, 1.0, 1.0, 1.0, 1.0, 1.0, 1.0, 1.0, 1.0, 1.0, 1.0, 1.0, 1.0, 1.0, 1.0, 1.0, 1.0, 1.0])
me_plane_004.materials.append(mat_pavings)
me_plane_004.use_remesh_preserve_volume = False
me_plane_004.use_remesh_preserve_attributes = False
me_plane_004.use_mirror_vertex_groups = False
me_plane_004.update()
me_plane_003 = bpy.data.meshes.new('Plane.003')
me_plane_003.from_pydata([(4.35, -0.8396, 0.9001), (4.35, -1.15, 0.9001), (-4.16, -1.15, 0.9001), (-4.16, -0.8396, 0.9001), (-4.16, -0.8396, 1.0), (-4.16, -1.15, 1.0), (4.35, -1.15, 1.0), (4.35, -0.8396, 1.0)], [], [(3, 0, 7, 4), (5, 4, 7, 6), (0, 1, 6, 7), (2, 3, 4, 5)])
_uv = me_plane_003.uv_layers.new(name='UVMap')
_uv.uv.foreach_set('vector', [0.0, 1.0, 0.0, 0.0, 1.0, 0.0, 1.0, 1.0, 0.0, 1.0, 0.0, 0.0, 1.0, 0.0, 1.0, 1.0, 0.0, 1.0, 0.0, 0.0, 1.0, 0.0, 1.0, 1.0, 0.0, 1.0, 0.0, 0.0, 1.0, 0.0, 1.0, 1.0])
_ca = me_plane_003.color_attributes.new('Col', 'BYTE_COLOR', 'CORNER')
_ca.data.foreach_set('color', [1.0, 1.0, 1.0, 1.0, 1.0, 1.0, 1.0, 1.0, 1.0, 1.0, 1.0, 1.0, 1.0, 1.0, 1.0, 1.0, 1.0, 1.0, 1.0, 1.0, 1.0, 1.0, 1.0, 1.0, 1.0, 1.0, 1.0, 1.0, 1.0, 1.0, 1.0, 1.0, 1.0, 1.0, 1.0, 1.0, 1.0, 1.0, 1.0, 1.0, 1.0, 1.0, 1.0, 1.0, 1.0, 1.0, 1.0, 1.0, 1.0, 1.0, 1.0, 1.0, 1.0, 1.0, 1.0, 1.0, 1.0, 1.0, 1.0, 1.0, 1.0, 1.0, 1.0, 1.0])
me_plane_003.materials.append(mat_lightpaving)
me_plane_003.use_remesh_preserve_volume = False
me_plane_003.use_remesh_preserve_attributes = False
me_plane_003.use_mirror_vertex_groups = False
me_plane_003.update()
me_plane_001 = bpy.data.meshes.new('Plane.001')
me_plane_001.from_pydata([(4.35, -0.8396, 0.4001), (4.35, -4.25, 0.0001214), (-4.16, -4.25, 0.0001214), (-4.16, -0.8396, 0.4001), (-4.16, -0.8396, 0.9001), (-4.16, -4.25, 0.9001), (4.35, -4.25, 0.9001), (4.35, -0.8396, 0.9001), (4.35, -1.745, 0.0001214), (-4.16, -1.745, 0.0001214)], [], [(3, 0, 7, 4), (1, 2, 5, 6), (5, 4, 7, 6), (8, 0, 3), (8, 6, 7), (0, 8, 7), (8, 1, 6), (9, 4, 5), (2, 9, 5), (9, 3, 4), (3, 9, 8)])
_uv = me_plane_001.uv_layers.new(name='UVMap')
_uv.uv.foreach_set('vector', [0.0, 1.0, 0.0, 0.0, 1.0, 0.0, 1.0, 1.0, 0.0, 1.0, 0.0, 0.0, 1.0, 0.0, 1.0, 1.0, 0.0, 1.0, 0.0, 0.0, 1.0, 0.0, 1.0, 1.0, 0.0, 1.0, 0.0, 0.0, 1.0, 0.0, 0.0, 1.0, 0.0, 0.0, 1.0, 0.0, 0.0, 1.0, 0.0, 0.0, 1.0, 0.0, 0.0, 1.0, 0.0, 0.0, 1.0, 0.0, 0.0, 1.0, 0.0, 0.0, 1.0, 0.0, 0.0, 1.0, 0.0, 0.0, 1.0, 0.0, 0.0, 1.0, 0.0, 0.0, 1.0, 0.0, 0.0, 1.0, 0.0, 0.0, 1.0, 0.0])
_ca = me_plane_001.color_attributes.new('Col', 'BYTE_COLOR', 'CORNER')
_ca.data.foreach_set('color', [1.0, 1.0, 1.0, 1.0, 1.0, 1.0, 1.0, 1.0, 1.0, 1.0, 1.0, 1.0, 1.0, 1.0, 1.0, 1.0, 1.0, 1.0, 1.0, 1.0, 1.0, 1.0, 1.0, 1.0, 1.0, 1.0, 1.0, 1.0, 1.0, 1.0, 1.0, 1.0, 1.0, 1.0, 1.0, 1.0, 1.0, 1.0, 1.0, 1.0, 1.0, 1.0, 1.0, 1.0, 1.0, 1.0, 1.0, 1.0, 1.0, 1.0, 1.0, 1.0, 1.0, 1.0, 1.0, 1.0, 1.0, 1.0, 1.0, 1.0, 1.0, 1.0, 1.0, 1.0, 1.0, 1.0, 1.0, 1.0, 1.0, 1.0, 1.0, 1.0, 1.0, 1.0, 1.0, 1.0, 1.0, 1.0, 1.0, 1.0, 1.0, 1.0, 1.0, 1.0, 1.0, 1.0, 1.0, 1.0, 1.0, 1.0, 1.0, 1.0, 1.0, 1.0, 1.0, 1.0, 1.0, 1.0, 1.0, 1.0, 1.0, 1.0, 1.0, 1.0, 1.0, 1.0, 1.0, 1.0, 1.0, 1.0, 1.0, 1.0, 1.0, 1.0, 1.0, 1.0, 1.0, 1.0, 1.0, 1.0, 1.0, 1.0, 1.0, 1.0, 1.0, 1.0, 1.0, 1.0, 1.0, 1.0, 1.0, 1.0, 1.0, 1.0, 1.0, 1.0, 1.0, 1.0, 1.0, 1.0, 1.0, 1.0, 1.0, 1.0])
me_plane_001.materials.append(mat_brick)
me_plane_001.use_remesh_preserve_volume = False
me_plane_001.use_remesh_preserve_attributes = False
me_plane_001.use_mirror_vertex_groups = False
me_plane_001.update()
me_plane = bpy.data.meshes.new('Plane')
me_plane.from_pydata([(4.247, 4.06, 0.9993), (4.247, -4.25, 0.9993), (-4.063, -4.25, 0.9993), (-4.063, 4.06, 0.9993)], [], [(0, 3, 2, 1)])
me_plane.materials.append(mat_transparent)
me_plane.use_remesh_preserve_volume = False
me_plane.use_remesh_preserve_attributes = False
me_plane.use_mirror_vertex_groups = False
me_plane.update()
me_sphere = bpy.data.meshes.new('Sphere')
me_sphere.from_pydata([(-1.333e-06, 1.25e-06, 31.62), (-22.88, 16.62, 14.14), (8.74, 26.9, 14.14), (28.28, 4.856e-07, 14.14), (-8.74, 26.9, -14.14), (22.88, 16.62, -14.14), (-28.28, -7.508e-07, -14.14), (1.432e-06, -1.515e-06, -31.62), (-13.45, 9.772, 26.9), (5.137, 15.81, 26.9), (-8.313, 25.58, 16.63), (-26.9, 5.941e-07, 16.63), (16.63, 1.043e-06, 26.9), (21.76, 15.81, 16.63), (-30.08, 9.772, -1.941e-06), (-18.59, 25.58, -2.13e-06), (4.973e-08, 31.62, -1.581e-06), (18.59, 25.58, -5.047e-07), (30.08, 9.772, 6.886e-07), (-21.76, 15.81, -16.63), (8.313, 25.58, -16.63), (26.9, -8.593e-07, -16.63), (-16.63, -1.308e-06, -26.9), (-5.137, 15.81, -26.9), (13.45, 9.772, -26.9), (-24.33, 17.68, -2.035e-06), (-20.73, 21.1, 7.071), (-21.46, 21.63, -2.082e-06), (-19.66, 23.34, 3.536), (-22.53, 19.39, 3.536), (-22.9, 19.65, -2.059e-06), (-20.02, 23.61, -2.106e-06), (-20.2, 22.22, 5.303), (-19.12, 24.46, 1.768), (-21.63, 20.25, 5.303), (-23.43, 18.53, 1.768), (-20.56, 22.49, 1.768), (-21.1, 21.37, 3.536), (-22.0, 20.51, 1.768), (-22.18, 20.64, -2.071e-06), (-20.74, 22.62, -2.094e-06), (-19.93, 22.78, 4.419), (-19.39, 23.9, 2.652), (-22.08, 19.82, 4.419), (-22.98, 18.96, 2.652), (-21.01, 22.06, 0.8839), (-20.11, 22.92, 2.652), (-21.82, 20.38, 3.536), (-20.38, 22.36, 3.536), (-21.73, 21.07, 0.8839), (-22.26, 19.95, 2.652), (-20.29, 23.05, 0.8839), (-19.57, 24.04, 0.8839), (-19.84, 23.48, 1.768), (-20.83, 21.93, 2.652), (-21.55, 20.94, 2.652), (-21.28, 21.5, 1.768), (-23.16, 19.09, 0.8839), (-22.45, 20.08, 0.8839), (-22.71, 19.52, 1.768), (-21.37, 20.81, 4.419), (-20.65, 21.8, 4.419), (-20.92, 21.24, 5.303), (-6.725, 4.886, 29.26), (-18.17, 13.2, 20.52), (2.569, 7.906, 29.26), (6.939, 21.36, 20.52), (0.2137, 26.24, 15.38), (-15.6, 21.1, 15.38), (-24.89, 8.312, 15.38), (-29.18, 4.886, -7.071), (-26.48, 13.2, 7.071), (-13.66, 26.24, -7.071), (4.37, 29.26, 7.071), (-4.37, 29.26, -7.071), (13.66, 26.24, 7.071), (20.73, 21.1, -7.071), (-25.02, 7.906, -15.38), (-15.25, 21.36, -15.38), (-0.2137, 26.24, -15.38), (15.6, 21.1, -15.38), (-22.45, -1.03e-06, -20.52), (-8.313, -1.412e-06, -29.26), (-6.939, 21.36, -20.52), (-2.569, 7.906, -29.26), (18.17, 13.2, -20.52), (6.725, 4.886, -29.26), (-10.88, 17.68, 21.76), (-4.156, 12.79, 26.9), (-1.588, 20.7, 21.76), (-20.17, 4.886, 21.76), (-28.49, 4.886, 8.313), (-4.156, 28.6, 8.313), (-13.45, 25.58, 8.313), (-9.294, 28.6, -1.855e-06), (-25.92, 12.79, -8.313), (-20.17, 20.7, -8.313), (4.156, 28.6, -8.313), (9.294, 28.6, -1.043e-06), (13.45, 25.58, -8.313), (-13.45, 15.81, -21.76), (-19.19, 7.906, -21.76), (-10.88, 7.906, -26.9), (10.88, 17.68, -21.76), (1.588, 20.7, -21.76), (4.156, 12.79, -26.9), (-19.08, 24.81, 0.4419)], [], [(9, 13, 12), (3, 12, 13), (18, 3, 13), (13, 17, 18), (21, 18, 5), (30, 25, 19), (26, 32, 10), (25, 35, 1), (34, 26, 1), (31, 40, 19), (40, 27, 19), (27, 39, 19), (39, 30, 19), (32, 41, 10), (41, 28, 10), (28, 42, 10), (42, 33, 10), (51, 36, 45), (45, 40, 51), (31, 51, 40), (40, 45, 27), (51, 31, 52), (52, 53, 51), (36, 51, 53), (53, 52, 33), (42, 28, 46), (46, 53, 42), (33, 42, 53), (53, 46, 36), (54, 36, 46), (46, 48, 54), (37, 54, 48), (48, 46, 28), (54, 37, 55), (55, 56, 54), (36, 54, 56), (56, 55, 38), (49, 27, 45), (45, 56, 49), (38, 49, 56), (56, 45, 36), (50, 38, 55), (55, 47, 50), (29, 50, 47), (47, 55, 37), (30, 57, 25), (57, 35, 25), (57, 30, 58), (58, 59, 57), (35, 57, 59), (59, 58, 38), (50, 29, 44), (44, 59, 50), (38, 50, 59), (59, 44, 35), (49, 38, 58), (58, 39, 49), (27, 49, 39), (39, 58, 30), (60, 34, 43), (43, 47, 60), (37, 60, 47), (47, 43, 29), (60, 37, 61), (61, 62, 60), (34, 60, 62), (62, 61, 32), (34, 62, 26), (62, 32, 26), (41, 32, 61), (61, 48, 41), (28, 41, 48), (48, 61, 37), (35, 44, 1), (44, 29, 1), (29, 43, 1), (43, 34, 1), (68, 10, 87), (87, 64, 68), (1, 68, 64), (64, 87, 8), (88, 8, 87), (87, 89, 88), (9, 88, 89), (89, 87, 10), (67, 2, 66), (66, 89, 67), (10, 67, 89), (89, 66, 9), (88, 9, 65), (65, 63, 88), (8, 88, 63), (65, 0, 63), (90, 11, 69), (69, 64, 90), (8, 90, 64), (64, 69, 1), (9, 66, 13), (66, 2, 13), (0, 65, 12), (65, 9, 12), (91, 14, 71), (71, 69, 91), (11, 91, 69), (69, 71, 1), (92, 16, 73), (73, 67, 92), (10, 92, 67), (67, 73, 2), (92, 10, 93), (93, 94, 92), (16, 92, 94), (94, 93, 15), (72, 4, 74), (74, 94, 72), (15, 72, 94), (94, 74, 16), (17, 76, 18), (76, 5, 18), (2, 75, 13), (75, 17, 13), (77, 19, 95), (95, 70, 77), (6, 77, 70), (70, 95, 14), (78, 4, 72), (72, 96, 78), (19, 78, 96), (96, 72, 15), (79, 20, 97), (97, 74, 79), (4, 79, 74), (74, 97, 16), (98, 16, 97), (97, 99, 98), (17, 98, 99), (99, 97, 20), (80, 5, 76), (76, 99, 80), (20, 80, 99), (99, 76, 17), (98, 17, 75), (75, 73, 98), (16, 98, 73), (73, 75, 2), (100, 23, 83), (83, 78, 100), (19, 100, 78), (78, 83, 4), (100, 19, 101), (101, 102, 100), (23, 100, 102), (102, 101, 22), (82, 7, 84), (84, 102, 82), (22, 82, 102), (102, 84, 23), (81, 22, 101), (101, 77, 81), (6, 81, 77), (77, 101, 19), (103, 24, 85), (85, 80, 103), (20, 103, 80), (80, 85, 5), (103, 20, 104), (104, 105, 103), (24, 103, 105), (105, 104, 23), (84, 7, 86), (86, 105, 84), (23, 84, 105), (105, 86, 24), (83, 23, 104), (104, 79, 83), (4, 83, 79), (79, 104, 20), (5, 85, 21), (85, 24, 21), (14, 95, 25), (95, 19, 25), (1, 71, 25), (71, 14, 25), (10, 68, 26), (68, 1, 26), (19, 96, 31), (96, 15, 31), (15, 93, 33), (93, 10, 33), (52, 106, 33), (106, 15, 33), (15, 106, 31), (106, 52, 31)])
me_sphere.use_remesh_preserve_volume = False
me_sphere.use_remesh_preserve_attributes = False
me_sphere.use_mirror_vertex_groups = False
me_sphere.update()

# ---- objects
ob_cylinder_002 = bpy.data.objects.new('Cylinder.002', me_cylinder_010)
ob_cylinder_001 = bpy.data.objects.new('Cylinder.001', me_cylinder_009)
ob_cylinder = bpy.data.objects.new('Cylinder', me_cylinder_008)
ob_cube = bpy.data.objects.new('Cube', me_cube)
ob_cylinder_006 = bpy.data.objects.new('Cylinder.006', me_cylinder_006)
ob_plane_140 = bpy.data.objects.new('Plane.140', me_plane_165)
ob_plane_139 = bpy.data.objects.new('Plane.139', me_plane_164)
ob_plane_138 = bpy.data.objects.new('Plane.138', me_plane_163)
ob_plane_137 = bpy.data.objects.new('Plane.137', me_plane_162)
ob_plane_136 = bpy.data.objects.new('Plane.136', me_plane_161)
ob_plane_135 = bpy.data.objects.new('Plane.135', me_plane_160)
ob_plane_134 = bpy.data.objects.new('Plane.134', me_plane_159)
ob_plane_133 = bpy.data.objects.new('Plane.133', me_plane_158)
ob_plane_132 = bpy.data.objects.new('Plane.132', me_plane_157)
ob_plane_131 = bpy.data.objects.new('Plane.131', me_plane_156)
ob_plane_130 = bpy.data.objects.new('Plane.130', me_plane_155)
ob_plane_129 = bpy.data.objects.new('Plane.129', me_plane_154)
ob_plane_128 = bpy.data.objects.new('Plane.128', me_plane_153)
ob_plane_127 = bpy.data.objects.new('Plane.127', me_plane_152)
ob_plane_126 = bpy.data.objects.new('Plane.126', me_plane_151)
ob_plane_125 = bpy.data.objects.new('Plane.125', me_plane_150)
ob_plane_124 = bpy.data.objects.new('Plane.124', me_plane_149)
ob_plane_123 = bpy.data.objects.new('Plane.123', me_plane_148)
ob_plane_122 = bpy.data.objects.new('Plane.122', me_plane_147)
ob_plane_121 = bpy.data.objects.new('Plane.121', me_plane_146)
ob_plane_118 = bpy.data.objects.new('Plane.118', me_plane_143)
ob_mesh_007 = bpy.data.objects.new('Mesh.007', me_mesh_007)
ob_mesh_006 = bpy.data.objects.new('Mesh.006', me_mesh_006)
ob_mesh_005 = bpy.data.objects.new('Mesh.005', me_mesh_005)
ob_mesh_004 = bpy.data.objects.new('Mesh.004', me_mesh_004)
ob_mesh_003 = bpy.data.objects.new('Mesh.003', me_mesh_003)
ob_mesh_002 = bpy.data.objects.new('Mesh.002', me_mesh_002)
ob_mesh_001 = bpy.data.objects.new('Mesh.001', me_mesh_001)
ob_mesh = bpy.data.objects.new('Mesh', me_mesh)
ob_plane_117 = bpy.data.objects.new('Plane.117', me_plane_142)
ob_plane_114 = bpy.data.objects.new('Plane.114', me_plane_139)
ob_plane_113 = bpy.data.objects.new('Plane.113', me_plane_138)
ob_plane_110 = bpy.data.objects.new('Plane.110', me_plane_135)
ob_plane_109 = bpy.data.objects.new('Plane.109', me_plane_134)
ob_plane_108 = bpy.data.objects.new('Plane.108', me_plane_133)
ob_plane_107 = bpy.data.objects.new('Plane.107', me_plane_132)
ob_plane_104 = bpy.data.objects.new('Plane.104', me_plane_129)
ob_plane_103 = bpy.data.objects.new('Plane.103', me_plane_128)
ob_plane_102 = bpy.data.objects.new('Plane.102', me_plane_127)
ob_plane_101 = bpy.data.objects.new('Plane.101', me_plane_126)
ob_plane_100 = bpy.data.objects.new('Plane.100', me_plane_125)
ob_plane_099 = bpy.data.objects.new('Plane.099', me_plane_124)
ob_plane_098 = bpy.data.objects.new('Plane.098', me_plane_123)
ob_plane_097 = bpy.data.objects.new('Plane.097', me_plane_122)
ob_plane_096 = bpy.data.objects.new('Plane.096', me_plane_121)
ob_plane_095 = bpy.data.objects.new('Plane.095', me_plane_120)
ob_plane_094 = bpy.data.objects.new('Plane.094', me_plane_119)
ob_plane_008 = bpy.data.objects.new('Plane.008', me_plane_118)
ob_plane_093 = bpy.data.objects.new('Plane.093', me_plane_117)
ob_plane_092 = bpy.data.objects.new('Plane.092', me_plane_116)
ob_plane_091 = bpy.data.objects.new('Plane.091', me_plane_115)
ob_plane_090 = bpy.data.objects.new('Plane.090', me_plane_114)
ob_plane_089 = bpy.data.objects.new('Plane.089', me_plane_113)
ob_plane_088 = bpy.data.objects.new('Plane.088', me_plane_112)
ob_plane_011 = bpy.data.objects.new('Plane.011', me_plane_111)
ob_plane_083 = bpy.data.objects.new('Plane.083', me_plane_104)
ob_plane_082 = bpy.data.objects.new('Plane.082', me_plane_103)
ob_plane_081 = bpy.data.objects.new('Plane.081', me_plane_102)
ob_plane_080 = bpy.data.objects.new('Plane.080', me_plane_101)
ob_plane_079 = bpy.data.objects.new('Plane.079', me_plane_100)
ob_plane_045 = bpy.data.objects.new('Plane.045', me_plane_048)
ob_plane_044 = bpy.data.objects.new('Plane.044', me_plane_047)
ob_plane_043 = bpy.data.objects.new('Plane.043', me_plane_046)
ob_plane_042 = bpy.data.objects.new('Plane.042', me_plane_045)
ob_plane_010 = bpy.data.objects.new('Plane.010', me_plane_010)
ob_plane_004 = bpy.data.objects.new('Plane.004', me_plane_004)
ob_plane_003 = bpy.data.objects.new('Plane.003', me_plane_003)
ob_plane_001 = bpy.data.objects.new('Plane.001', me_plane_001)
ob_plane = bpy.data.objects.new('Plane', me_plane)
ob_camera = bpy.data.objects.new('Camera', cam_camera_001)
ob_sphere = bpy.data.objects.new('Sphere', me_sphere)
ob_lamp_001 = bpy.data.objects.new('Lamp.001', light_lamp)

# ---- transforms, parenting, visibility, modifiers, constraints
ob_cylinder_002.location = (0.0, 0.0, 5.96e-08)
ob_cylinder_002.scale = (1.0, 1.0, 4.046)
ob_cylinder_002.lock_rotations_4d = False
ob_cylinder_002.empty_display_type = 'ARROWS'
ob_cylinder_002.color = (0.0, 0.0, 0.0, 1.0)
ob_cylinder_002.lineart.crease_threshold = 0.0
ob_cylinder_001.location = (0.0, 0.0, 5.96e-08)
ob_cylinder_001.scale = (1.0, 1.0, 4.046)
ob_cylinder_001.lock_rotations_4d = False
ob_cylinder_001.empty_display_type = 'ARROWS'
ob_cylinder_001.color = (0.0, 0.0, 0.0, 1.0)
ob_cylinder_001.lineart.crease_threshold = 0.0
ob_cylinder.location = (0.0, 0.0, 5.96e-08)
ob_cylinder.scale = (1.0, 1.0, 4.046)
ob_cylinder.lock_rotations_4d = False
ob_cylinder.empty_display_type = 'ARROWS'
ob_cylinder.color = (0.0, 0.0, 0.0, 1.0)
ob_cylinder.lineart.crease_threshold = 0.0
ob_cube.location = (0.0, 0.0, 0.0)
ob_cube.lock_rotations_4d = False
ob_cube.empty_display_type = 'ARROWS'
ob_cube.color = (0.0, 0.0, 0.0, 1.0)
ob_cube.lineart.crease_threshold = 0.0
ob_cylinder_006.location = (0.0, 0.0, 5.96e-08)
ob_cylinder_006.scale = (1.0, 1.0, 4.046)
ob_cylinder_006.lock_rotations_4d = False
ob_cylinder_006.empty_display_type = 'ARROWS'
ob_cylinder_006.color = (0.0, 0.0, 0.0, 1.0)
ob_cylinder_006.lineart.crease_threshold = 0.0
ob_plane_140.location = (0.0, 0.0, 0.0)
ob_plane_140.rotation_euler = (0.0, -0.0, -1.571)
ob_plane_140.scale = (-1.0, 1.0, 1.0)
ob_plane_140.lock_rotations_4d = False
ob_plane_140.empty_display_type = 'ARROWS'
ob_plane_140.color = (0.0, 0.0, 0.0, 1.0)
ob_plane_140.lineart.crease_threshold = 0.0
ob_plane_139.location = (0.0, 0.0, 0.0)
ob_plane_139.scale = (-1.0, 1.0, 1.0)
ob_plane_139.lock_rotations_4d = False
ob_plane_139.empty_display_type = 'ARROWS'
ob_plane_139.color = (0.0, 0.0, 0.0, 1.0)
ob_plane_139.lineart.crease_threshold = 0.0
ob_plane_138.location = (0.0, 0.0, 0.0)
ob_plane_138.rotation_euler = (0.0, -0.0, -1.571)
ob_plane_138.scale = (-1.0, 1.0, 1.0)
ob_plane_138.lock_rotations_4d = False
ob_plane_138.empty_display_type = 'ARROWS'
ob_plane_138.color = (0.0, 0.0, 0.0, 1.0)
ob_plane_138.lineart.crease_threshold = 0.0
ob_plane_137.location = (0.0, 0.0, 0.0)
ob_plane_137.rotation_euler = (0.0, -0.0, -1.571)
ob_plane_137.scale = (-1.0, 1.0, 1.0)
ob_plane_137.lock_rotations_4d = False
ob_plane_137.empty_display_type = 'ARROWS'
ob_plane_137.color = (0.0, 0.0, 0.0, 1.0)
ob_plane_137.lineart.crease_threshold = 0.0
ob_plane_136.location = (0.0, 0.0, 0.0)
ob_plane_136.rotation_euler = (0.0, -0.0, -1.571)
ob_plane_136.scale = (-1.0, 1.0, 1.0)
ob_plane_136.lock_rotations_4d = False
ob_plane_136.empty_display_type = 'ARROWS'
ob_plane_136.color = (0.0, 0.0, 0.0, 1.0)
ob_plane_136.lineart.crease_threshold = 0.0
ob_plane_135.location = (0.0, 0.0, 0.0)
ob_plane_135.rotation_euler = (0.0, -0.0, -1.571)
ob_plane_135.scale = (-1.0, 1.0, 1.0)
ob_plane_135.lock_rotations_4d = False
ob_plane_135.empty_display_type = 'ARROWS'
ob_plane_135.color = (0.0, 0.0, 0.0, 1.0)
ob_plane_135.lineart.crease_threshold = 0.0
ob_plane_134.location = (0.0, 0.0, 0.0)
ob_plane_134.rotation_euler = (0.0, -0.0, -1.571)
ob_plane_134.scale = (-1.0, 1.0, 1.0)
ob_plane_134.lock_rotations_4d = False
ob_plane_134.empty_display_type = 'ARROWS'
ob_plane_134.color = (0.0, 0.0, 0.0, 1.0)
ob_plane_134.lineart.crease_threshold = 0.0
ob_plane_133.location = (0.0, 0.0, 0.0)
ob_plane_133.rotation_euler = (0.0, -0.0, -1.571)
ob_plane_133.scale = (-1.0, 1.0, 1.0)
ob_plane_133.lock_rotations_4d = False
ob_plane_133.empty_display_type = 'ARROWS'
ob_plane_133.color = (0.0, 0.0, 0.0, 1.0)
ob_plane_133.lineart.crease_threshold = 0.0
ob_plane_132.location = (0.0, 0.0, 0.0)
ob_plane_132.rotation_euler = (0.0, -0.0, -1.571)
ob_plane_132.scale = (-1.0, 1.0, 1.0)
ob_plane_132.lock_rotations_4d = False
ob_plane_132.empty_display_type = 'ARROWS'
ob_plane_132.color = (0.0, 0.0, 0.0, 1.0)
ob_plane_132.lineart.crease_threshold = 0.0
ob_plane_131.location = (0.0, 0.0, 0.0)
ob_plane_131.rotation_euler = (0.0, -0.0, -1.571)
ob_plane_131.scale = (-1.0, 1.0, 1.0)
ob_plane_131.lock_rotations_4d = False
ob_plane_131.empty_display_type = 'ARROWS'
ob_plane_131.color = (0.0, 0.0, 0.0, 1.0)
ob_plane_131.lineart.crease_threshold = 0.0
ob_plane_130.location = (0.0, 0.0, 0.0)
ob_plane_130.rotation_euler = (0.0, -0.0, -1.571)
ob_plane_130.scale = (-1.0, 1.0, 1.0)
ob_plane_130.lock_rotations_4d = False
ob_plane_130.empty_display_type = 'ARROWS'
ob_plane_130.color = (0.0, 0.0, 0.0, 1.0)
ob_plane_130.lineart.crease_threshold = 0.0
ob_plane_129.location = (0.0, 0.0, 0.0)
ob_plane_129.rotation_euler = (0.0, -0.0, -1.571)
ob_plane_129.scale = (-1.0, 1.0, 1.0)
ob_plane_129.lock_rotations_4d = False
ob_plane_129.empty_display_type = 'ARROWS'
ob_plane_129.color = (0.0, 0.0, 0.0, 1.0)
ob_plane_129.lineart.crease_threshold = 0.0
ob_plane_128.location = (0.0, 0.0, 0.0)
ob_plane_128.rotation_euler = (0.0, -0.0, -1.571)
ob_plane_128.scale = (-1.0, 1.0, 1.0)
ob_plane_128.lock_rotations_4d = False
ob_plane_128.empty_display_type = 'ARROWS'
ob_plane_128.color = (0.0, 0.0, 0.0, 1.0)
ob_plane_128.lineart.crease_threshold = 0.0
ob_plane_127.location = (0.0, 0.0, 0.0)
ob_plane_127.rotation_euler = (0.0, -0.0, -1.571)
ob_plane_127.scale = (-1.0, 1.0, 1.0)
ob_plane_127.lock_rotations_4d = False
ob_plane_127.empty_display_type = 'ARROWS'
ob_plane_127.color = (0.0, 0.0, 0.0, 1.0)
ob_plane_127.lineart.crease_threshold = 0.0
ob_plane_126.location = (0.0, 0.0, 0.0)
ob_plane_126.rotation_euler = (0.0, -0.0, -1.571)
ob_plane_126.scale = (-1.0, 1.0, 1.0)
ob_plane_126.lock_rotations_4d = False
ob_plane_126.empty_display_type = 'ARROWS'
ob_plane_126.color = (0.0, 0.0, 0.0, 1.0)
ob_plane_126.lineart.crease_threshold = 0.0
ob_plane_125.location = (0.0, 0.0, 0.0)
ob_plane_125.rotation_euler = (0.0, -0.0, -1.571)
ob_plane_125.scale = (-1.0, 1.0, 1.0)
ob_plane_125.lock_rotations_4d = False
ob_plane_125.empty_display_type = 'ARROWS'
ob_plane_125.color = (0.0, 0.0, 0.0, 1.0)
ob_plane_125.lineart.crease_threshold = 0.0
ob_plane_124.location = (0.0, 0.0, 0.0)
ob_plane_124.rotation_euler = (0.0, -0.0, -1.571)
ob_plane_124.scale = (-1.0, 1.0, 1.0)
ob_plane_124.lock_rotations_4d = False
ob_plane_124.empty_display_type = 'ARROWS'
ob_plane_124.color = (0.0, 0.0, 0.0, 1.0)
ob_plane_124.lineart.crease_threshold = 0.0
ob_plane_123.location = (0.0, 0.0, 0.0)
ob_plane_123.rotation_euler = (0.0, -0.0, -1.571)
ob_plane_123.scale = (-1.0, 1.0, 1.0)
ob_plane_123.lock_rotations_4d = False
ob_plane_123.empty_display_type = 'ARROWS'
ob_plane_123.color = (0.0, 0.0, 0.0, 1.0)
ob_plane_123.lineart.crease_threshold = 0.0
ob_plane_122.location = (0.0, 0.0, 0.0)
ob_plane_122.rotation_euler = (0.0, -0.0, -1.571)
ob_plane_122.scale = (-1.0, 1.0, 1.0)
ob_plane_122.lock_rotations_4d = False
ob_plane_122.empty_display_type = 'ARROWS'
ob_plane_122.color = (0.0, 0.0, 0.0, 1.0)
ob_plane_122.lineart.crease_threshold = 0.0
ob_plane_121.location = (0.0, 0.0, 0.0)
ob_plane_121.rotation_euler = (0.0, -0.0, -1.571)
ob_plane_121.scale = (-1.0, 1.0, 1.0)
ob_plane_121.lock_rotations_4d = False
ob_plane_121.empty_display_type = 'ARROWS'
ob_plane_121.color = (0.0, 0.0, 0.0, 1.0)
ob_plane_121.lineart.crease_threshold = 0.0
ob_plane_118.location = (0.0, 0.0, 0.0)
ob_plane_118.rotation_euler = (0.0, -0.0, -1.571)
ob_plane_118.lock_rotations_4d = False
ob_plane_118.empty_display_type = 'ARROWS'
ob_plane_118.color = (0.0, 0.0, 0.0, 1.0)
ob_plane_118.lineart.crease_threshold = 0.0
ob_mesh_007.location = (2.328e-10, -5.821e-11, 0.0)
ob_mesh_007.rotation_euler = (1.571, -0.0, 1.571)
ob_mesh_007.scale = (0.2961, 0.5775, 0.2961)
ob_mesh_007.lock_rotations_4d = False
ob_mesh_007.empty_display_type = 'ARROWS'
ob_mesh_007.color = (0.0, 0.0, 0.0, 1.0)
ob_mesh_007.lineart.crease_threshold = 0.0
ob_mesh_006.location = (2.328e-10, -5.821e-11, 0.0)
ob_mesh_006.rotation_euler = (1.571, -0.0, 1.571)
ob_mesh_006.scale = (0.2961, 0.5775, 0.2961)
ob_mesh_006.lock_rotations_4d = False
ob_mesh_006.empty_display_type = 'ARROWS'
ob_mesh_006.color = (0.0, 0.0, 0.0, 1.0)
ob_mesh_006.lineart.crease_threshold = 0.0
ob_mesh_005.location = (2.328e-10, -5.821e-11, 0.0)
ob_mesh_005.rotation_euler = (1.571, -0.0, 1.571)
ob_mesh_005.scale = (0.2961, 0.5775, 0.2961)
ob_mesh_005.lock_rotations_4d = False
ob_mesh_005.empty_display_type = 'ARROWS'
ob_mesh_005.color = (0.0, 0.0, 0.0, 1.0)
ob_mesh_005.lineart.crease_threshold = 0.0
ob_mesh_004.location = (2.328e-10, -5.821e-11, 0.0)
ob_mesh_004.rotation_euler = (1.571, -0.0, 1.571)
ob_mesh_004.scale = (0.2961, 0.5775, 0.2961)
ob_mesh_004.lock_rotations_4d = False
ob_mesh_004.empty_display_type = 'ARROWS'
ob_mesh_004.color = (0.0, 0.0, 0.0, 1.0)
ob_mesh_004.lineart.crease_threshold = 0.0
ob_mesh_003.location = (2.328e-10, -5.821e-11, 0.0)
ob_mesh_003.rotation_euler = (1.571, -0.0, 1.571)
ob_mesh_003.scale = (0.2961, 0.5775, 0.2961)
ob_mesh_003.lock_rotations_4d = False
ob_mesh_003.empty_display_type = 'ARROWS'
ob_mesh_003.color = (0.0, 0.0, 0.0, 1.0)
ob_mesh_003.lineart.crease_threshold = 0.0
ob_mesh_002.location = (2.328e-10, -5.821e-11, 0.0)
ob_mesh_002.rotation_euler = (1.571, -0.0, 1.571)
ob_mesh_002.scale = (0.2961, 0.5775, 0.2961)
ob_mesh_002.lock_rotations_4d = False
ob_mesh_002.empty_display_type = 'ARROWS'
ob_mesh_002.color = (0.0, 0.0, 0.0, 1.0)
ob_mesh_002.lineart.crease_threshold = 0.0
ob_mesh_001.location = (2.328e-10, -5.821e-11, 0.0)
ob_mesh_001.rotation_euler = (1.571, -0.0, 1.571)
ob_mesh_001.scale = (0.2961, 0.5775, 0.2961)
ob_mesh_001.lock_rotations_4d = False
ob_mesh_001.empty_display_type = 'ARROWS'
ob_mesh_001.color = (0.0, 0.0, 0.0, 1.0)
ob_mesh_001.lineart.crease_threshold = 0.0
ob_mesh.location = (2.328e-10, -5.821e-11, 0.0)
ob_mesh.rotation_euler = (1.571, -0.0, 1.571)
ob_mesh.scale = (0.2961, 0.5775, 0.2961)
ob_mesh.lock_rotations_4d = False
ob_mesh.empty_display_type = 'ARROWS'
ob_mesh.color = (0.0, 0.0, 0.0, 1.0)
ob_mesh.lineart.crease_threshold = 0.0
ob_plane_117.location = (0.0, 0.0, 0.0)
ob_plane_117.rotation_euler = (0.0, -0.0, -1.571)
ob_plane_117.lock_rotations_4d = False
ob_plane_117.empty_display_type = 'ARROWS'
ob_plane_117.color = (0.0, 0.0, 0.0, 1.0)
ob_plane_117.lineart.crease_threshold = 0.0
ob_plane_114.location = (0.0, 0.0, 0.0)
ob_plane_114.lock_rotations_4d = False
ob_plane_114.empty_display_type = 'ARROWS'
ob_plane_114.color = (0.0, 0.0, 0.0, 1.0)
ob_plane_114.lineart.crease_threshold = 0.0
ob_plane_113.location = (0.0, 0.0, 0.0)
ob_plane_113.lock_rotations_4d = False
ob_plane_113.empty_display_type = 'ARROWS'
ob_plane_113.color = (0.0, 0.0, 0.0, 1.0)
ob_plane_113.lineart.crease_threshold = 0.0
ob_plane_110.location = (0.0, 0.0, 0.0)
ob_plane_110.rotation_euler = (0.0, -0.0, -1.571)
ob_plane_110.lock_rotations_4d = False
ob_plane_110.empty_display_type = 'ARROWS'
ob_plane_110.color = (0.0, 0.0, 0.0, 1.0)
ob_plane_110.lineart.crease_threshold = 0.0
ob_plane_109.location = (0.0, 0.0, 0.0)
ob_plane_109.rotation_euler = (0.0, -0.0, -1.571)
ob_plane_109.lock_rotations_4d = False
ob_plane_109.empty_display_type = 'ARROWS'
ob_plane_109.color = (0.0, 0.0, 0.0, 1.0)
ob_plane_109.lineart.crease_threshold = 0.0
ob_plane_108.location = (0.0, 0.0, 0.0)
ob_plane_108.rotation_euler = (0.0, -0.0, -1.571)
ob_plane_108.lock_rotations_4d = False
ob_plane_108.empty_display_type = 'ARROWS'
ob_plane_108.color = (0.0, 0.0, 0.0, 1.0)
ob_plane_108.lineart.crease_threshold = 0.0
ob_plane_107.location = (0.0, 0.0, 0.0)
ob_plane_107.rotation_euler = (0.0, -0.0, -1.571)
ob_plane_107.lock_rotations_4d = False
ob_plane_107.empty_display_type = 'ARROWS'
ob_plane_107.color = (0.0, 0.0, 0.0, 1.0)
ob_plane_107.lineart.crease_threshold = 0.0
ob_plane_104.location = (0.0, 0.0, 0.0)
ob_plane_104.lock_rotations_4d = False
ob_plane_104.empty_display_type = 'ARROWS'
ob_plane_104.color = (0.0, 0.0, 0.0, 1.0)
ob_plane_104.lineart.crease_threshold = 0.0
ob_plane_103.location = (0.0, 0.0, 0.0)
ob_plane_103.lock_rotations_4d = False
ob_plane_103.empty_display_type = 'ARROWS'
ob_plane_103.color = (0.0, 0.0, 0.0, 1.0)
ob_plane_103.lineart.crease_threshold = 0.0
ob_plane_102.location = (0.0, 0.0, 0.0)
ob_plane_102.lock_rotations_4d = False
ob_plane_102.empty_display_type = 'ARROWS'
ob_plane_102.color = (0.0, 0.0, 0.0, 1.0)
ob_plane_102.lineart.crease_threshold = 0.0
ob_plane_101.location = (0.0, 0.0, 0.0)
ob_plane_101.lock_rotations_4d = False
ob_plane_101.empty_display_type = 'ARROWS'
ob_plane_101.color = (0.0, 0.0, 0.0, 1.0)
ob_plane_101.lineart.crease_threshold = 0.0
ob_plane_100.location = (0.0, 0.0, 0.0)
ob_plane_100.lock_rotations_4d = False
ob_plane_100.empty_display_type = 'ARROWS'
ob_plane_100.color = (0.0, 0.0, 0.0, 1.0)
ob_plane_100.lineart.crease_threshold = 0.0
ob_plane_099.location = (0.0, 0.0, 0.0)
ob_plane_099.lock_rotations_4d = False
ob_plane_099.empty_display_type = 'ARROWS'
ob_plane_099.color = (0.0, 0.0, 0.0, 1.0)
ob_plane_099.lineart.crease_threshold = 0.0
ob_plane_098.location = (0.0, 0.0, 0.0)
ob_plane_098.lock_rotations_4d = False
ob_plane_098.empty_display_type = 'ARROWS'
ob_plane_098.color = (0.0, 0.0, 0.0, 1.0)
ob_plane_098.lineart.crease_threshold = 0.0
ob_plane_097.location = (0.0, 0.0, 0.0)
ob_plane_097.lock_rotations_4d = False
ob_plane_097.empty_display_type = 'ARROWS'
ob_plane_097.color = (0.0, 0.0, 0.0, 1.0)
ob_plane_097.lineart.crease_threshold = 0.0
ob_plane_096.location = (0.0, 0.0, 0.0)
ob_plane_096.lock_rotations_4d = False
ob_plane_096.empty_display_type = 'ARROWS'
ob_plane_096.color = (0.0, 0.0, 0.0, 1.0)
ob_plane_096.lineart.crease_threshold = 0.0
ob_plane_095.location = (0.0, 0.0, 0.0)
ob_plane_095.lock_rotations_4d = False
ob_plane_095.empty_display_type = 'ARROWS'
ob_plane_095.color = (0.0, 0.0, 0.0, 1.0)
ob_plane_095.lineart.crease_threshold = 0.0
ob_plane_094.location = (0.0, 0.0, 0.0)
ob_plane_094.lock_rotations_4d = False
ob_plane_094.empty_display_type = 'ARROWS'
ob_plane_094.color = (0.0, 0.0, 0.0, 1.0)
ob_plane_094.lineart.crease_threshold = 0.0
ob_plane_008.location = (0.0, 0.0, 0.0)
ob_plane_008.lock_rotations_4d = False
ob_plane_008.empty_display_type = 'ARROWS'
ob_plane_008.color = (0.0, 0.0, 0.0, 1.0)
ob_plane_008.lineart.crease_threshold = 0.0
ob_plane_093.location = (0.0, 0.0, 0.0)
ob_plane_093.lock_rotations_4d = False
ob_plane_093.empty_display_type = 'ARROWS'
ob_plane_093.color = (0.0, 0.0, 0.0, 1.0)
ob_plane_093.lineart.crease_threshold = 0.0
ob_plane_092.location = (0.0, 0.0, 0.0)
ob_plane_092.lock_rotations_4d = False
ob_plane_092.empty_display_type = 'ARROWS'
ob_plane_092.color = (0.0, 0.0, 0.0, 1.0)
ob_plane_092.lineart.crease_threshold = 0.0
ob_plane_091.location = (0.0, 0.0, 0.0)
ob_plane_091.rotation_euler = (0.0, -0.0, -1.571)
ob_plane_091.lock_rotations_4d = False
ob_plane_091.empty_display_type = 'ARROWS'
ob_plane_091.color = (0.0, 0.0, 0.0, 1.0)
ob_plane_091.lineart.crease_threshold = 0.0
ob_plane_090.location = (0.0, 0.0, 0.0)
ob_plane_090.rotation_euler = (0.0, -0.0, -1.571)
ob_plane_090.lock_rotations_4d = False
ob_plane_090.empty_display_type = 'ARROWS'
ob_plane_090.color = (0.0, 0.0, 0.0, 1.0)
ob_plane_090.lineart.crease_threshold = 0.0
ob_plane_089.location = (0.0, 0.0, 0.0)
ob_plane_089.rotation_euler = (0.0, -0.0, -1.571)
ob_plane_089.lock_rotations_4d = False
ob_plane_089.empty_display_type = 'ARROWS'
ob_plane_089.color = (0.0, 0.0, 0.0, 1.0)
ob_plane_089.lineart.crease_threshold = 0.0
ob_plane_088.location = (0.0, 0.0, 0.0)
ob_plane_088.rotation_euler = (0.0, -0.0, -1.571)
ob_plane_088.lock_rotations_4d = False
ob_plane_088.empty_display_type = 'ARROWS'
ob_plane_088.color = (0.0, 0.0, 0.0, 1.0)
ob_plane_088.lineart.crease_threshold = 0.0
ob_plane_011.location = (0.0, 0.0, 0.0)
ob_plane_011.rotation_euler = (0.0, -0.0, -1.571)
ob_plane_011.lock_rotations_4d = False
ob_plane_011.empty_display_type = 'ARROWS'
ob_plane_011.color = (0.0, 0.0, 0.0, 1.0)
ob_plane_011.lineart.crease_threshold = 0.0
ob_plane_083.location = (0.0, 0.0, 0.0)
ob_plane_083.rotation_euler = (0.0, -0.0, -1.571)
ob_plane_083.lock_rotations_4d = False
ob_plane_083.empty_display_type = 'ARROWS'
ob_plane_083.color = (0.0, 0.0, 0.0, 1.0)
ob_plane_083.lineart.crease_threshold = 0.0
ob_plane_082.location = (0.0, 0.0, 0.0)
ob_plane_082.rotation_euler = (0.0, -0.0, -1.571)
ob_plane_082.lock_rotations_4d = False
ob_plane_082.empty_display_type = 'ARROWS'
ob_plane_082.color = (0.0, 0.0, 0.0, 1.0)
ob_plane_082.lineart.crease_threshold = 0.0
ob_plane_081.location = (0.0, 0.0, 0.0)
ob_plane_081.rotation_euler = (0.0, -0.0, -1.571)
ob_plane_081.lock_rotations_4d = False
ob_plane_081.empty_display_type = 'ARROWS'
ob_plane_081.color = (0.0, 0.0, 0.0, 1.0)
ob_plane_081.lineart.crease_threshold = 0.0
ob_plane_080.location = (0.0, 0.0, 0.0)
ob_plane_080.rotation_euler = (0.0, -0.0, -1.571)
ob_plane_080.lock_rotations_4d = False
ob_plane_080.empty_display_type = 'ARROWS'
ob_plane_080.color = (0.0, 0.0, 0.0, 1.0)
ob_plane_080.lineart.crease_threshold = 0.0
ob_plane_079.location = (0.0, 0.0, 0.0)
ob_plane_079.rotation_euler = (0.0, -0.0, -1.571)
ob_plane_079.lock_rotations_4d = False
ob_plane_079.empty_display_type = 'ARROWS'
ob_plane_079.color = (0.0, 0.0, 0.0, 1.0)
ob_plane_079.lineart.crease_threshold = 0.0
ob_plane_045.location = (0.0, 0.0, 0.0)
ob_plane_045.rotation_euler = (0.0, -0.0, -1.571)
ob_plane_045.lock_rotations_4d = False
ob_plane_045.empty_display_type = 'ARROWS'
ob_plane_045.color = (0.0, 0.0, 0.0, 1.0)
ob_plane_045.lineart.crease_threshold = 0.0
ob_plane_044.location = (0.0, 0.0, 0.0)
ob_plane_044.rotation_euler = (0.0, -0.0, -1.571)
ob_plane_044.lock_rotations_4d = False
ob_plane_044.empty_display_type = 'ARROWS'
ob_plane_044.color = (0.0, 0.0, 0.0, 1.0)
ob_plane_044.lineart.crease_threshold = 0.0
ob_plane_043.location = (0.0, 0.0, 0.0)
ob_plane_043.lock_rotations_4d = False
ob_plane_043.empty_display_type = 'ARROWS'
ob_plane_043.color = (0.0, 0.0, 0.0, 1.0)
ob_plane_043.lineart.crease_threshold = 0.0
ob_plane_042.location = (0.0, 0.0, 0.0)
ob_plane_042.lock_rotations_4d = False
ob_plane_042.empty_display_type = 'ARROWS'
ob_plane_042.color = (0.0, 0.0, 0.0, 1.0)
ob_plane_042.lineart.crease_threshold = 0.0
ob_plane_010.location = (0.0, 0.0, 0.0)
ob_plane_010.lock_rotations_4d = False
ob_plane_010.empty_display_type = 'ARROWS'
ob_plane_010.color = (0.0, 0.0, 0.0, 1.0)
ob_plane_010.lineart.crease_threshold = 0.0
ob_plane_004.location = (0.0, 0.0, 0.0)
ob_plane_004.lock_rotations_4d = False
ob_plane_004.empty_display_type = 'ARROWS'
ob_plane_004.color = (0.0, 0.0, 0.0, 1.0)
ob_plane_004.lineart.crease_threshold = 0.0
ob_plane_003.location = (0.0, 0.0, 0.0)
ob_plane_003.lock_rotations_4d = False
ob_plane_003.empty_display_type = 'ARROWS'
ob_plane_003.color = (0.0, 0.0, 0.0, 1.0)
ob_plane_003.lineart.crease_threshold = 0.0
ob_plane_001.location = (0.0, 0.0, 0.0)
ob_plane_001.lock_rotations_4d = False
ob_plane_001.empty_display_type = 'ARROWS'
ob_plane_001.color = (0.0, 0.0, 0.0, 1.0)
ob_plane_001.lineart.crease_threshold = 0.0
ob_plane.location = (0.003802, 0.0006701, -0.9991)
ob_plane.lock_rotations_4d = False
ob_plane.empty_display_type = 'ARROWS'
ob_plane.color = (0.0, 0.0, 0.0, 1.0)
ob_plane.lineart.crease_threshold = 0.0
ob_camera.location = (10.0, -10.0, 11.6)
ob_camera.rotation_euler = (1.047, 0.0, 0.7854)
ob_camera.lock_rotations_4d = False
ob_camera.empty_display_type = 'ARROWS'
ob_camera.color = (0.0, 0.0, 0.0, 1.0)
ob_camera.lineart.crease_threshold = 0.0
ob_sphere.location = (-0.02993, 0.1261, 0.07312)
ob_sphere.rotation_euler = (1.571, -0.0, 1.571)
ob_sphere.lock_rotations_4d = False
ob_sphere.empty_display_type = 'ARROWS'
ob_sphere.color = (0.0, 0.0, 0.0, 1.0)
ob_sphere.show_instancer_for_render = False
ob_sphere.instance_type = 'VERTS'
ob_sphere.use_instance_vertices_rotation = True
ob_sphere.lineart.crease_threshold = 0.0
ob_lamp_001.parent = ob_sphere
ob_lamp_001.matrix_parent_inverse = Matrix(((-4.371e-08, 1.0, -2.118e-22, -0.1261), (4.371e-08, 1.911e-15, 1.0, -0.07312), (1.0, 4.371e-08, -4.371e-08, 0.02993), (0.0, 0.0, 0.0, 1.0)))
ob_lamp_001.location = (-0.02993, 0.1261, 0.07312)
ob_lamp_001.rotation_euler = (1.571, -0.0, 1.571)
ob_lamp_001.lock_rotations_4d = False
ob_lamp_001.empty_display_type = 'ARROWS'
ob_lamp_001.color = (0.0, 0.0, 0.0, 1.0)
ob_lamp_001.lineart.crease_threshold = 0.0

# ---- collection membership
col_collection_1.objects.link(ob_cylinder_002)
col_collection_1.objects.link(ob_cylinder_001)
col_collection_1.objects.link(ob_cylinder)
col_collection_1.objects.link(ob_cube)
col_collection_1.objects.link(ob_cylinder_006)
col_collection_1.objects.link(ob_plane_140)
col_collection_1.objects.link(ob_plane_139)
col_collection_1.objects.link(ob_plane_138)
col_collection_1.objects.link(ob_plane_137)
col_collection_1.objects.link(ob_plane_136)
col_collection_1.objects.link(ob_plane_135)
col_collection_1.objects.link(ob_plane_134)
col_collection_1.objects.link(ob_plane_133)
col_collection_1.objects.link(ob_plane_132)
col_collection_1.objects.link(ob_plane_131)
col_collection_1.objects.link(ob_plane_130)
col_collection_1.objects.link(ob_plane_129)
col_collection_1.objects.link(ob_plane_128)
col_collection_1.objects.link(ob_plane_127)
col_collection_1.objects.link(ob_plane_126)
col_collection_1.objects.link(ob_plane_125)
col_collection_1.objects.link(ob_plane_124)
col_collection_1.objects.link(ob_plane_123)
col_collection_1.objects.link(ob_plane_122)
col_collection_1.objects.link(ob_plane_121)
col_collection_1.objects.link(ob_plane_118)
col_collection_1.objects.link(ob_mesh_007)
col_collection_1.objects.link(ob_mesh_006)
col_collection_1.objects.link(ob_mesh_005)
col_collection_1.objects.link(ob_mesh_004)
col_collection_1.objects.link(ob_mesh_003)
col_collection_1.objects.link(ob_mesh_002)
col_collection_1.objects.link(ob_mesh_001)
col_collection_1.objects.link(ob_mesh)
col_collection_1.objects.link(ob_plane_117)
col_collection_1.objects.link(ob_plane_114)
col_collection_1.objects.link(ob_plane_113)
col_collection_1.objects.link(ob_plane_110)
col_collection_1.objects.link(ob_plane_109)
col_collection_1.objects.link(ob_plane_108)
col_collection_1.objects.link(ob_plane_107)
col_collection_1.objects.link(ob_plane_104)
col_collection_1.objects.link(ob_plane_103)
col_collection_1.objects.link(ob_plane_102)
col_collection_1.objects.link(ob_plane_101)
col_collection_1.objects.link(ob_plane_100)
col_collection_1.objects.link(ob_plane_099)
col_collection_1.objects.link(ob_plane_098)
col_collection_1.objects.link(ob_plane_097)
col_collection_1.objects.link(ob_plane_096)
col_collection_1.objects.link(ob_plane_095)
col_collection_1.objects.link(ob_plane_094)
col_collection_1.objects.link(ob_plane_008)
col_collection_1.objects.link(ob_plane_093)
col_collection_1.objects.link(ob_plane_092)
col_collection_1.objects.link(ob_plane_091)
col_collection_1.objects.link(ob_plane_090)
col_collection_1.objects.link(ob_plane_089)
col_collection_1.objects.link(ob_plane_088)
col_collection_1.objects.link(ob_plane_011)
col_collection_1.objects.link(ob_plane_083)
col_collection_1.objects.link(ob_plane_082)
col_collection_1.objects.link(ob_plane_081)
col_collection_1.objects.link(ob_plane_080)
col_collection_1.objects.link(ob_plane_079)
col_collection_1.objects.link(ob_plane_045)
col_collection_1.objects.link(ob_plane_044)
col_collection_1.objects.link(ob_plane_043)
col_collection_1.objects.link(ob_plane_042)
col_collection_1.objects.link(ob_plane_010)
col_collection_1.objects.link(ob_plane_004)
col_collection_1.objects.link(ob_plane_003)
col_collection_1.objects.link(ob_plane_001)
col_collection_1.objects.link(ob_plane)
col_collection_2.objects.link(ob_camera)
col_collection_3.objects.link(ob_sphere)
col_collection_3.objects.link(ob_lamp_001)

# ---- scene / render settings (as saved in the file)
scene.camera = ob_camera
scene.frame_start = 1; scene.frame_end = 250; scene.frame_set(1)
scene.render.engine = 'BLENDER_EEVEE_NEXT'
scene.render.image_settings.color_mode = 'RGB'
scene.render.image_settings.compression = 90
scene.render.resolution_x = 128
scene.render.resolution_y = 128
scene.render.pixel_aspect_x = 100.0
scene.render.pixel_aspect_y = 100.0
scene.render.fps = 25
scene.render.dither_intensity = 0.0
scene.render.use_compositing = False
scene.render.use_sequencer = False
scene.render.bake_bias = 0.0
scene.render.use_stamp_time = False
scene.render.use_stamp_date = False
scene.render.use_stamp_frame = False
scene.render.use_stamp_camera = False
scene.render.use_stamp_scene = False
scene.render.use_stamp_filename = False
scene.render.use_stamp_render_time = False
scene.render.stamp_font_size = 0
scene.cycles.use_denoising = False
scene.cycles.samples = 10
scene.cycles.sampling_pattern = 'TABULATED_SOBOL'
scene.cycles.light_sampling_threshold = 0.0
scene.cycles.use_adaptive_sampling = False
scene.cycles.use_light_tree = False
scene.cycles.blur_glossy = 0.0
scene.cycles.volume_bounces = 1
scene.cycles.pixel_filter_type = 'GAUSSIAN'
scene.cycles.sample_clamp_indirect = 0.0
scene.view_settings.view_transform = 'Raw'
bpy.context.view_layer.update()
